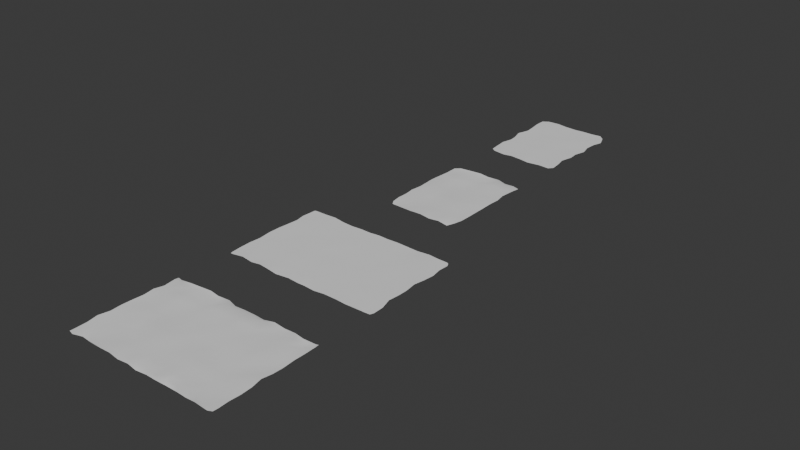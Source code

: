 # Source: Paper.blend  (saved by Blender 4.3.5; exported with 4.5.12 LTS)
import bpy
from mathutils import Matrix  # noqa: F401  (used for matrix-valued properties, if any)

bpy.ops.wm.read_factory_settings(use_empty=True)
scene = bpy.context.scene
scene.name = 'Scene'

# ---- collections
col_collection = bpy.data.collections.new('Collection'); scene.collection.children.link(col_collection)

# ---- world
world_world = bpy.data.worlds.new('World'); scene.world = world_world
world_world.use_nodes = True; world_world.node_tree.nodes.clear()
_N = world_world.node_tree.nodes; _L = world_world.node_tree.links
n0 = _N.new('ShaderNodeOutputWorld'); n0.name = 'World Output'; n0.location = (300, 300)
n1 = _N.new('ShaderNodeBackground'); n1.name = 'Background'; n1.location = (10, 300)
n1.inputs[0].default_value = (0.05088, 0.05088, 0.05088, 1.0)
_L.new(n1.outputs[0], n0.inputs[0])
n0.is_active_output = True
world_world.color = (0.05088, 0.05088, 0.05088)
world_world.sun_shadow_jitter_overblur = 0.0

# ---- meshes
me_grid = bpy.data.meshes.new('Grid')
me_grid.from_pydata([(-1.474, -0.9975, 0.001911), (-1.38, -1.02, -0.00299), (-1.219, -0.9628, -0.008138), (-1.031, -0.9882, 0.003603), (-0.807, -0.986, -0.00267), (-0.5879, -0.9839, 0.004498), (-0.3905, -1.001, -0.00903), (-0.1897, -0.988, 0.00109), (-0.005433, -1.002, -0.01857), (0.2092, -0.9952, 0.002316), (0.3865, -1.001, 0.005346), (0.5823, -0.9744, -0.01661), (0.8169, -0.9827, -0.004732), (1.007, -0.9976, 0.003707), (1.176, -0.9947, 0.01241), (1.413, -0.9988, -0.003167), (1.494, -0.974, 0.006374), (-1.485, -0.9153, -0.007511), (-1.265, -0.8885, 0.001562), (-1.1, -0.8845, -0.00117), (-0.9224, -0.9036, -0.008692), (-0.6896, -0.8956, 0.001944), (-0.4855, -0.9057, -0.002054), (-0.2688, -0.8904, 0.002065), (-0.0926, -0.9005, 0.009155), (0.07697, -0.915, 0.009966), (0.3262, -0.9123, 0.007462), (0.5142, -0.8942, 0.01376), (0.7232, -0.9005, -0.006028), (0.9051, -0.9214, 0.01085), (1.083, -0.8967, 0.00197), (1.291, -0.9179, -0.01114), (1.507, -0.8929, 0.01331), (-1.479, -0.6959, 0.0008707), (-1.292, -0.7184, 0.003724), (-1.105, -0.7155, -0.0008145), (-0.8913, -0.7034, -0.01479), (-0.6763, -0.7145, 0.005409), (-0.4796, -0.6886, -0.004304), (-0.3048, -0.6841, -0.0009374), (-0.1092, -0.7036, 0.001696), (0.08731, -0.7131, -0.01282), (0.3336, -0.6955, 0.001139), (0.4876, -0.712, -0.00978), (0.6983, -0.7392, -0.009204), (0.8921, -0.7073, -0.008613), (1.104, -0.7024, -0.0008726), (1.294, -0.7098, -0.004602), (1.484, -0.6972, -0.0006769), (-1.499, -0.5053, 0.01387), (-1.291, -0.5061, 0.0005971), (-1.093, -0.4966, -0.01034), (-0.8957, -0.4841, -0.006083), (-0.7127, -0.5045, -0.02363), (-0.4926, -0.5145, 0.0007484), (-0.2946, -0.4727, 0.009141), (-0.1083, -0.4925, -0.001023), (0.1079, -0.4944, 0.002373), (0.2998, -0.4923, 0.0008662), (0.4702, -0.4928, 0.015), (0.6809, -0.4989, 0.006666), (0.8985, -0.5398, 0.0008353), (1.121, -0.5066, -0.006074), (1.273, -0.513, -0.004941), (1.493, -0.4948, -0.003973), (-1.462, -0.3009, 0.009071), (-1.327, -0.3009, -0.008426), (-1.095, -0.3367, -0.006273), (-0.8783, -0.3268, -0.01122), (-0.7076, -0.2909, 0.004965), (-0.4992, -0.2958, 0.008668), (-0.299, -0.2933, 0.005441), (-0.07605, -0.2956, -0.01021), (0.09888, -0.2999, -0.003789), (0.2772, -0.3177, 0.007992), (0.4821, -0.2889, -0.003178), (0.7266, -0.303, -0.0002497), (0.9097, -0.3289, -0.002443), (1.098, -0.2945, -0.001496), (1.288, -0.3003, 0.003344), (1.486, -0.2903, -0.001175), (-1.49, -0.09177, -0.0002137), (-1.3, -0.09197, -0.00605), (-1.096, -0.101, 0.003067), (-0.8938, -0.09137, 0.004539), (-0.7006, -0.1106, -0.005731), (-0.5041, -0.1072, 0.0006968), (-0.2672, -0.09234, 0.004029), (-0.09457, -0.09695, 0.008404), (0.09774, -0.0925, -0.003929), (0.3061, -0.09023, -0.0007141), (0.4936, -0.1096, -0.01016), (0.7072, -0.08985, 0.001009), (0.9146, -0.137, -0.01108), (1.101, -0.1103, -0.0151), (1.277, -0.09985, 0.004937), (1.45, -0.09237, 0.004636), (-1.493, 0.1092, -0.007391), (-1.313, 0.1194, -0.006195), (-1.12, 0.1036, 0.01197), (-0.8988, 0.1134, -0.01495), (-0.7012, 0.08584, -0.006855), (-0.4983, 0.1017, -0.001685), (-0.3225, 0.1287, -0.007933), (-0.09424, 0.1146, 0.000937), (0.08962, 0.1007, -0.006236), (0.2855, 0.105, -0.01696), (0.5285, 0.112, 0.008798), (0.699, 0.1262, -0.006638), (0.9021, 0.09695, 0.005826), (1.102, 0.08615, -0.002528), (1.297, 0.08788, -0.0151), (1.475, 0.0926, -0.003496), (-1.453, 0.3022, 0.00989), (-1.327, 0.2813, -0.008475), (-1.101, 0.3072, -0.009886), (-0.9218, 0.3012, -0.007226), (-0.683, 0.2832, -0.01269), (-0.4945, 0.2904, -0.002176), (-0.2838, 0.2944, 0.00321), (-0.07242, 0.3183, -0.002534), (0.1115, 0.2977, 0.0005368), (0.3074, 0.2812, 0.007474), (0.4982, 0.3326, 0.004552), (0.6904, 0.3001, -0.001341), (0.8991, 0.3286, -0.008556), (1.097, 0.289, 0.007985), (1.332, 0.2902, -0.01607), (1.478, 0.2871, -0.007774), (-1.492, 0.5054, 0.0004033), (-1.307, 0.5174, -0.006524), (-1.089, 0.5186, -0.001862), (-0.9136, 0.5039, 0.005555), (-0.7365, 0.5132, -0.004066), (-0.5199, 0.5042, -0.00719), (-0.3207, 0.5036, 0.0006966), (-0.1149, 0.4925, -0.008907), (0.07888, 0.4869, 0.002901), (0.2931, 0.4935, -0.0001354), (0.4897, 0.498, -0.00724), (0.6962, 0.4953, -4.965e-05), (0.9352, 0.5172, -0.008776), (1.085, 0.5124, 0.005169), (1.303, 0.5082, -0.00329), (1.472, 0.5006, 0.0001767), (-1.459, 0.6851, -0.01131), (-1.294, 0.6985, -0.00682), (-1.091, 0.6879, 0.001347), (-0.8982, 0.6696, 0.01463), (-0.6885, 0.6891, -0.009118), (-0.4756, 0.6849, 0.006723), (-0.2971, 0.7121, 0.003758), (-0.06308, 0.6861, 0.009391), (0.1056, 0.7194, 0.008004), (0.2934, 0.6899, 0.013), (0.5113, 0.7054, -0.01206), (0.6995, 0.7085, -0.006918), (0.8924, 0.7215, -0.003846), (1.106, 0.6934, 0.006826), (1.293, 0.7372, -0.0007055), (1.483, 0.6819, 0.006682), (-1.472, 0.8974, -0.0003029), (-1.293, 0.9047, -0.002964), (-1.113, 0.9034, -0.01268), (-0.8919, 0.9365, -0.001586), (-0.6993, 0.8965, -0.007889), (-0.4779, 0.916, -0.01357), (-0.3064, 0.8984, 0.02203), (-0.1183, 0.8888, 0.0005238), (0.1277, 0.9053, 0.003208), (0.3066, 0.8987, 0.005862), (0.5, 0.9305, 0.007509), (0.6975, 0.8921, -0.00785), (0.8708, 0.9098, -0.01397), (1.104, 0.8745, 0.006002), (1.311, 0.9143, -0.008439), (1.476, 0.9055, 0.003855), (-1.473, 0.9773, -0.01043), (-1.393, 0.9682, -0.01703), (-1.2, 0.9795, -0.0009108), (-1.001, 0.9901, 0.006418), (-0.7747, 1.013, 0.006274), (-0.5945, 0.9872, 0.001281), (-0.369, 1.011, -0.002674), (-0.1965, 0.968, -0.01615), (-0.02422, 0.9799, -0.01438), (0.2029, 0.9765, -0.009733), (0.3946, 0.9701, -0.01408), (0.5795, 1.005, 0.001921), (0.8, 0.9887, -0.007154), (1.001, 0.9969, -0.005612), (1.197, 0.9538, 0.00698), (1.428, 0.9705, -0.0006549), (1.468, 0.9818, 0.002993)], [], [(17, 18, 34, 33), (23, 7, 24), (19, 20, 36, 35), (24, 8, 25), (20, 21, 37, 36), (25, 9, 26), (21, 22, 38, 37), (26, 10, 27), (22, 23, 39, 38), (27, 11, 28), (23, 24, 40, 39), (28, 12, 29), (24, 25, 41, 40), (29, 13, 30), (25, 26, 42, 41), (30, 14, 31), (26, 27, 43, 42), (47, 48, 64, 63), (27, 28, 44, 43), (28, 29, 45, 44), (29, 30, 46, 45), (31, 15, 32), (30, 31, 47, 46), (15, 16, 32), (31, 32, 48, 47), (0, 1, 17), (21, 5, 22), (34, 35, 51, 50), (37, 38, 54, 53), (38, 39, 55, 54), (39, 40, 56, 55), (40, 41, 57, 56), (41, 42, 58, 57), (42, 43, 59, 58), (43, 44, 60, 59), (44, 45, 61, 60), (45, 46, 62, 61), (46, 47, 63, 62), (49, 50, 66, 65), (50, 51, 67, 66), (19, 3, 20), (51, 52, 68, 67), (63, 64, 80, 79), (53, 54, 70, 69), (52, 53, 69, 68), (54, 55, 71, 70), (55, 56, 72, 71), (56, 57, 73, 72), (57, 58, 74, 73), (58, 59, 75, 74), (59, 60, 76, 75), (60, 61, 77, 76), (61, 62, 78, 77), (62, 63, 79, 78), (65, 66, 82, 81), (66, 67, 83, 82), (67, 68, 84, 83), (79, 80, 96, 95), (69, 70, 86, 85), (68, 69, 85, 84), (70, 71, 87, 86), (71, 72, 88, 87), (72, 73, 89, 88), (73, 74, 90, 89), (74, 75, 91, 90), (75, 76, 92, 91), (76, 77, 93, 92), (77, 78, 94, 93), (78, 79, 95, 94), (81, 82, 98, 97), (82, 83, 99, 98), (83, 84, 100, 99), (95, 96, 112, 111), (85, 86, 102, 101), (84, 85, 101, 100), (86, 87, 103, 102), (87, 88, 104, 103), (88, 89, 105, 104), (89, 90, 106, 105), (90, 91, 107, 106), (91, 92, 108, 107), (92, 93, 109, 108), (93, 94, 110, 109), (94, 95, 111, 110), (97, 98, 114, 113), (98, 99, 115, 114), (99, 100, 116, 115), (111, 112, 128, 127), (101, 102, 118, 117), (100, 101, 117, 116), (102, 103, 119, 118), (103, 104, 120, 119), (104, 105, 121, 120), (105, 106, 122, 121), (106, 107, 123, 122), (107, 108, 124, 123), (108, 109, 125, 124), (109, 110, 126, 125), (110, 111, 127, 126), (113, 114, 130, 129), (114, 115, 131, 130), (115, 116, 132, 131), (127, 128, 144, 143), (117, 118, 134, 133), (116, 117, 133, 132), (118, 119, 135, 134), (119, 120, 136, 135), (120, 121, 137, 136), (121, 122, 138, 137), (122, 123, 139, 138), (123, 124, 140, 139), (124, 125, 141, 140), (125, 126, 142, 141), (126, 127, 143, 142), (129, 130, 146, 145), (130, 131, 147, 146), (131, 132, 148, 147), (143, 144, 160, 159), (133, 134, 150, 149), (132, 133, 149, 148), (134, 135, 151, 150), (135, 136, 152, 151), (136, 137, 153, 152), (137, 138, 154, 153), (138, 139, 155, 154), (139, 140, 156, 155), (140, 141, 157, 156), (141, 142, 158, 157), (142, 143, 159, 158), (145, 146, 162, 161), (146, 147, 163, 162), (147, 148, 164, 163), (159, 160, 176, 175), (149, 150, 166, 165), (148, 149, 165, 164), (150, 151, 167, 166), (151, 152, 168, 167), (152, 153, 169, 168), (153, 154, 170, 169), (154, 155, 171, 170), (155, 156, 172, 171), (156, 157, 173, 172), (157, 158, 174, 173), (158, 159, 175, 174), (178, 161, 162), (179, 162, 163), (180, 163, 164), (192, 175, 176), (163, 180, 179), (182, 165, 166), (181, 164, 165), (183, 166, 167), (184, 167, 168), (185, 168, 169), (186, 169, 170), (187, 170, 171), (188, 171, 172), (189, 172, 173), (190, 173, 174), (191, 174, 175), (162, 179, 178), (165, 182, 181), (164, 181, 180), (166, 183, 182), (167, 184, 183), (168, 185, 184), (169, 186, 185), (170, 187, 186), (171, 188, 187), (172, 189, 188), (173, 190, 189), (174, 191, 190), (175, 192, 191), (20, 4, 21), (176, 193, 192), (177, 161, 178), (18, 2, 19), (33, 34, 50, 49), (17, 1, 18), (22, 6, 23), (18, 19, 35, 34), (1, 2, 18), (2, 3, 19), (3, 4, 20), (4, 5, 21), (5, 6, 22), (6, 7, 23), (7, 8, 24), (8, 9, 25), (9, 10, 26), (10, 11, 27), (11, 12, 28), (12, 13, 29), (13, 14, 30), (14, 15, 31), (35, 36, 52, 51), (36, 37, 53, 52)])
me_grid.polygons.foreach_set('use_smooth', [True] * 197)
_uv = me_grid.uv_layers.new(name='UVMap')
_uv.uv.foreach_set('vector', [0.0, 0.05, 0.06667, 0.05, 0.06667, 0.15, 0.0, 0.15, 0.4, 0.05, 0.4333, 0.0, 0.4667, 0.05, 0.1333, 0.05, 0.2, 0.05, 0.2, 0.15, 0.1333, 0.15, 0.4667, 0.05, 0.5, 0.0, 0.5333, 0.05, 0.2, 0.05, 0.2667, 0.05, 0.2667, 0.15, 0.2, 0.15, 0.5333, 0.05, 0.5667, 0.0, 0.6, 0.05, 0.2667, 0.05, 0.3333, 0.05, 0.3333, 0.15, 0.2667, 0.15, 0.6, 0.05, 0.6333, 0.0, 0.6667, 0.05, 0.3333, 0.05, 0.4, 0.05, 0.4, 0.15, 0.3333, 0.15, 0.6667, 0.05, 0.7, 0.0, 0.7333, 0.05, 0.4, 0.05, 0.4667, 0.05, 0.4667, 0.15, 0.4, 0.15, 0.7333, 0.05, 0.7667, 0.0, 0.8, 0.05, 0.4667, 0.05, 0.5333, 0.05, 0.5333, 0.15, 0.4667, 0.15, 0.8, 0.05, 0.8333, 0.0, 0.8667, 0.05, 0.5333, 0.05, 0.6, 0.05, 0.6, 0.15, 0.5333, 0.15, 0.8667, 0.05, 0.9, 0.0, 0.9333, 0.05, 0.6, 0.05, 0.6667, 0.05, 0.6667, 0.15, 0.6, 0.15, 0.9333, 0.15, 1.0, 0.15, 1.0, 0.25, 0.9333, 0.25, 0.6667, 0.05, 0.7333, 0.05, 0.7333, 0.15, 0.6667, 0.15, 0.7333, 0.05, 0.8, 0.05, 0.8, 0.15, 0.7333, 0.15, 0.8, 0.05, 0.8667, 0.05, 0.8667, 0.15, 0.8, 0.15, 0.9333, 0.05, 0.9667, 0.0, 1.0, 0.05, 0.8667, 0.05, 0.9333, 0.05, 0.9333, 0.15, 0.8667, 0.15, 0.9667, 0.0, 1.0, 0.0, 1.0, 0.05, 0.9333, 0.05, 1.0, 0.05, 1.0, 0.15, 0.9333, 0.15, 0.0, 0.0, 0.03333, 0.0, 0.0, 0.05, 0.2667, 0.05, 0.3, 0.0, 0.3333, 0.05, 0.06667, 0.15, 0.1333, 0.15, 0.1333, 0.25, 0.06667, 0.25, 0.2667, 0.15, 0.3333, 0.15, 0.3333, 0.25, 0.2667, 0.25, 0.3333, 0.15, 0.4, 0.15, 0.4, 0.25, 0.3333, 0.25, 0.4, 0.15, 0.4667, 0.15, 0.4667, 0.25, 0.4, 0.25, 0.4667, 0.15, 0.5333, 0.15, 0.5333, 0.25, 0.4667, 0.25, 0.5333, 0.15, 0.6, 0.15, 0.6, 0.25, 0.5333, 0.25, 0.6, 0.15, 0.6667, 0.15, 0.6667, 0.25, 0.6, 0.25, 0.6667, 0.15, 0.7333, 0.15, 0.7333, 0.25, 0.6667, 0.25, 0.7333, 0.15, 0.8, 0.15, 0.8, 0.25, 0.7333, 0.25, 0.8, 0.15, 0.8667, 0.15, 0.8667, 0.25, 0.8, 0.25, 0.8667, 0.15, 0.9333, 0.15, 0.9333, 0.25, 0.8667, 0.25, 0.0, 0.25, 0.06667, 0.25, 0.06667, 0.35, 0.0, 0.35, 0.06667, 0.25, 0.1333, 0.25, 0.1333, 0.35, 0.06667, 0.35, 0.1333, 0.05, 0.1667, 0.0, 0.2, 0.05, 0.1333, 0.25, 0.2, 0.25, 0.2, 0.35, 0.1333, 0.35, 0.9333, 0.25, 1.0, 0.25, 1.0, 0.35, 0.9333, 0.35, 0.2667, 0.25, 0.3333, 0.25, 0.3333, 0.35, 0.2667, 0.35, 0.2, 0.25, 0.2667, 0.25, 0.2667, 0.35, 0.2, 0.35, 0.3333, 0.25, 0.4, 0.25, 0.4, 0.35, 0.3333, 0.35, 0.4, 0.25, 0.4667, 0.25, 0.4667, 0.35, 0.4, 0.35, 0.4667, 0.25, 0.5333, 0.25, 0.5333, 0.35, 0.4667, 0.35, 0.5333, 0.25, 0.6, 0.25, 0.6, 0.35, 0.5333, 0.35, 0.6, 0.25, 0.6667, 0.25, 0.6667, 0.35, 0.6, 0.35, 0.6667, 0.25, 0.7333, 0.25, 0.7333, 0.35, 0.6667, 0.35, 0.7333, 0.25, 0.8, 0.25, 0.8, 0.35, 0.7333, 0.35, 0.8, 0.25, 0.8667, 0.25, 0.8667, 0.35, 0.8, 0.35, 0.8667, 0.25, 0.9333, 0.25, 0.9333, 0.35, 0.8667, 0.35, 0.0, 0.35, 0.06667, 0.35, 0.06667, 0.45, 0.0, 0.45, 0.06667, 0.35, 0.1333, 0.35, 0.1333, 0.45, 0.06667, 0.45, 0.1333, 0.35, 0.2, 0.35, 0.2, 0.45, 0.1333, 0.45, 0.9333, 0.35, 1.0, 0.35, 1.0, 0.45, 0.9333, 0.45, 0.2667, 0.35, 0.3333, 0.35, 0.3333, 0.45, 0.2667, 0.45, 0.2, 0.35, 0.2667, 0.35, 0.2667, 0.45, 0.2, 0.45, 0.3333, 0.35, 0.4, 0.35, 0.4, 0.45, 0.3333, 0.45, 0.4, 0.35, 0.4667, 0.35, 0.4667, 0.45, 0.4, 0.45, 0.4667, 0.35, 0.5333, 0.35, 0.5333, 0.45, 0.4667, 0.45, 0.5333, 0.35, 0.6, 0.35, 0.6, 0.45, 0.5333, 0.45, 0.6, 0.35, 0.6667, 0.35, 0.6667, 0.45, 0.6, 0.45, 0.6667, 0.35, 0.7333, 0.35, 0.7333, 0.45, 0.6667, 0.45, 0.7333, 0.35, 0.8, 0.35, 0.8, 0.45, 0.7333, 0.45, 0.8, 0.35, 0.8667, 0.35, 0.8667, 0.45, 0.8, 0.45, 0.8667, 0.35, 0.9333, 0.35, 0.9333, 0.45, 0.8667, 0.45, 0.0, 0.45, 0.06667, 0.45, 0.06667, 0.55, 0.0, 0.55, 0.06667, 0.45, 0.1333, 0.45, 0.1333, 0.55, 0.06667, 0.55, 0.1333, 0.45, 0.2, 0.45, 0.2, 0.55, 0.1333, 0.55, 0.9333, 0.45, 1.0, 0.45, 1.0, 0.55, 0.9333, 0.55, 0.2667, 0.45, 0.3333, 0.45, 0.3333, 0.55, 0.2667, 0.55, 0.2, 0.45, 0.2667, 0.45, 0.2667, 0.55, 0.2, 0.55, 0.3333, 0.45, 0.4, 0.45, 0.4, 0.55, 0.3333, 0.55, 0.4, 0.45, 0.4667, 0.45, 0.4667, 0.55, 0.4, 0.55, 0.4667, 0.45, 0.5333, 0.45, 0.5333, 0.55, 0.4667, 0.55, 0.5333, 0.45, 0.6, 0.45, 0.6, 0.55, 0.5333, 0.55, 0.6, 0.45, 0.6667, 0.45, 0.6667, 0.55, 0.6, 0.55, 0.6667, 0.45, 0.7333, 0.45, 0.7333, 0.55, 0.6667, 0.55, 0.7333, 0.45, 0.8, 0.45, 0.8, 0.55, 0.7333, 0.55, 0.8, 0.45, 0.8667, 0.45, 0.8667, 0.55, 0.8, 0.55, 0.8667, 0.45, 0.9333, 0.45, 0.9333, 0.55, 0.8667, 0.55, 0.0, 0.55, 0.06667, 0.55, 0.06667, 0.65, 0.0, 0.65, 0.06667, 0.55, 0.1333, 0.55, 0.1333, 0.65, 0.06667, 0.65, 0.1333, 0.55, 0.2, 0.55, 0.2, 0.65, 0.1333, 0.65, 0.9333, 0.55, 1.0, 0.55, 1.0, 0.65, 0.9333, 0.65, 0.2667, 0.55, 0.3333, 0.55, 0.3333, 0.65, 0.2667, 0.65, 0.2, 0.55, 0.2667, 0.55, 0.2667, 0.65, 0.2, 0.65, 0.3333, 0.55, 0.4, 0.55, 0.4, 0.65, 0.3333, 0.65, 0.4, 0.55, 0.4667, 0.55, 0.4667, 0.65, 0.4, 0.65, 0.4667, 0.55, 0.5333, 0.55, 0.5333, 0.65, 0.4667, 0.65, 0.5333, 0.55, 0.6, 0.55, 0.6, 0.65, 0.5333, 0.65, 0.6, 0.55, 0.6667, 0.55, 0.6667, 0.65, 0.6, 0.65, 0.6667, 0.55, 0.7333, 0.55, 0.7333, 0.65, 0.6667, 0.65, 0.7333, 0.55, 0.8, 0.55, 0.8, 0.65, 0.7333, 0.65, 0.8, 0.55, 0.8667, 0.55, 0.8667, 0.65, 0.8, 0.65, 0.8667, 0.55, 0.9333, 0.55, 0.9333, 0.65, 0.8667, 0.65, 0.0, 0.65, 0.06667, 0.65, 0.06667, 0.75, 0.0, 0.75, 0.06667, 0.65, 0.1333, 0.65, 0.1333, 0.75, 0.06667, 0.75, 0.1333, 0.65, 0.2, 0.65, 0.2, 0.75, 0.1333, 0.75, 0.9333, 0.65, 1.0, 0.65, 1.0, 0.75, 0.9333, 0.75, 0.2667, 0.65, 0.3333, 0.65, 0.3333, 0.75, 0.2667, 0.75, 0.2, 0.65, 0.2667, 0.65, 0.2667, 0.75, 0.2, 0.75, 0.3333, 0.65, 0.4, 0.65, 0.4, 0.75, 0.3333, 0.75, 0.4, 0.65, 0.4667, 0.65, 0.4667, 0.75, 0.4, 0.75, 0.4667, 0.65, 0.5333, 0.65, 0.5333, 0.75, 0.4667, 0.75, 0.5333, 0.65, 0.6, 0.65, 0.6, 0.75, 0.5333, 0.75, 0.6, 0.65, 0.6667, 0.65, 0.6667, 0.75, 0.6, 0.75, 0.6667, 0.65, 0.7333, 0.65, 0.7333, 0.75, 0.6667, 0.75, 0.7333, 0.65, 0.8, 0.65, 0.8, 0.75, 0.7333, 0.75, 0.8, 0.65, 0.8667, 0.65, 0.8667, 0.75, 0.8, 0.75, 0.8667, 0.65, 0.9333, 0.65, 0.9333, 0.75, 0.8667, 0.75, 0.0, 0.75, 0.06667, 0.75, 0.06667, 0.85, 0.0, 0.85, 0.06667, 0.75, 0.1333, 0.75, 0.1333, 0.85, 0.06667, 0.85, 0.1333, 0.75, 0.2, 0.75, 0.2, 0.85, 0.1333, 0.85, 0.9333, 0.75, 1.0, 0.75, 1.0, 0.85, 0.9333, 0.85, 0.2667, 0.75, 0.3333, 0.75, 0.3333, 0.85, 0.2667, 0.85, 0.2, 0.75, 0.2667, 0.75, 0.2667, 0.85, 0.2, 0.85, 0.3333, 0.75, 0.4, 0.75, 0.4, 0.85, 0.3333, 0.85, 0.4, 0.75, 0.4667, 0.75, 0.4667, 0.85, 0.4, 0.85, 0.4667, 0.75, 0.5333, 0.75, 0.5333, 0.85, 0.4667, 0.85, 0.5333, 0.75, 0.6, 0.75, 0.6, 0.85, 0.5333, 0.85, 0.6, 0.75, 0.6667, 0.75, 0.6667, 0.85, 0.6, 0.85, 0.6667, 0.75, 0.7333, 0.75, 0.7333, 0.85, 0.6667, 0.85, 0.7333, 0.75, 0.8, 0.75, 0.8, 0.85, 0.7333, 0.85, 0.8, 0.75, 0.8667, 0.75, 0.8667, 0.85, 0.8, 0.85, 0.8667, 0.75, 0.9333, 0.75, 0.9333, 0.85, 0.8667, 0.85, 0.0, 0.85, 0.06667, 0.85, 0.06667, 0.95, 0.0, 0.95, 0.06667, 0.85, 0.1333, 0.85, 0.1333, 0.95, 0.06667, 0.95, 0.1333, 0.85, 0.2, 0.85, 0.2, 0.95, 0.1333, 0.95, 0.9333, 0.85, 1.0, 0.85, 1.0, 0.95, 0.9333, 0.95, 0.2667, 0.85, 0.3333, 0.85, 0.3333, 0.95, 0.2667, 0.95, 0.2, 0.85, 0.2667, 0.85, 0.2667, 0.95, 0.2, 0.95, 0.3333, 0.85, 0.4, 0.85, 0.4, 0.95, 0.3333, 0.95, 0.4, 0.85, 0.4667, 0.85, 0.4667, 0.95, 0.4, 0.95, 0.4667, 0.85, 0.5333, 0.85, 0.5333, 0.95, 0.4667, 0.95, 0.5333, 0.85, 0.6, 0.85, 0.6, 0.95, 0.5333, 0.95, 0.6, 0.85, 0.6667, 0.85, 0.6667, 0.95, 0.6, 0.95, 0.6667, 0.85, 0.7333, 0.85, 0.7333, 0.95, 0.6667, 0.95, 0.7333, 0.85, 0.8, 0.85, 0.8, 0.95, 0.7333, 0.95, 0.8, 0.85, 0.8667, 0.85, 0.8667, 0.95, 0.8, 0.95, 0.8667, 0.85, 0.9333, 0.85, 0.9333, 0.95, 0.8667, 0.95, 0.03333, 1.0, 0.0, 0.95, 0.06667, 0.95, 0.1, 1.0, 0.06667, 0.95, 0.1333, 0.95, 0.1667, 1.0, 0.1333, 0.95, 0.2, 0.95, 0.9667, 1.0, 0.9333, 0.95, 1.0, 0.95, 0.1333, 0.95, 0.1667, 1.0, 0.1, 1.0, 0.3, 1.0, 0.2667, 0.95, 0.3333, 0.95, 0.2333, 1.0, 0.2, 0.95, 0.2667, 0.95, 0.3667, 1.0, 0.3333, 0.95, 0.4, 0.95, 0.4333, 1.0, 0.4, 0.95, 0.4667, 0.95, 0.5, 1.0, 0.4667, 0.95, 0.5333, 0.95, 0.5667, 1.0, 0.5333, 0.95, 0.6, 0.95, 0.6333, 1.0, 0.6, 0.95, 0.6667, 0.95, 0.7, 1.0, 0.6667, 0.95, 0.7333, 0.95, 0.7667, 1.0, 0.7333, 0.95, 0.8, 0.95, 0.8333, 1.0, 0.8, 0.95, 0.8667, 0.95, 0.9, 1.0, 0.8667, 0.95, 0.9333, 0.95, 0.06667, 0.95, 0.1, 1.0, 0.03333, 1.0, 0.2667, 0.95, 0.3, 1.0, 0.2333, 1.0, 0.2, 0.95, 0.2333, 1.0, 0.1667, 1.0, 0.3333, 0.95, 0.3667, 1.0, 0.3, 1.0, 0.4, 0.95, 0.4333, 1.0, 0.3667, 1.0, 0.4667, 0.95, 0.5, 1.0, 0.4333, 1.0, 0.5333, 0.95, 0.5667, 1.0, 0.5, 1.0, 0.6, 0.95, 0.6333, 1.0, 0.5667, 1.0, 0.6667, 0.95, 0.7, 1.0, 0.6333, 1.0, 0.7333, 0.95, 0.7667, 1.0, 0.7, 1.0, 0.8, 0.95, 0.8333, 1.0, 0.7667, 1.0, 0.8667, 0.95, 0.9, 1.0, 0.8333, 1.0, 0.9333, 0.95, 0.9667, 1.0, 0.9, 1.0, 0.2, 0.05, 0.2333, 0.0, 0.2667, 0.05, 1.0, 0.95, 1.0, 1.0, 0.9667, 1.0, 0.0, 1.0, 0.0, 0.95, 0.03333, 1.0, 0.06667, 0.05, 0.1, 0.0, 0.1333, 0.05, 0.0, 0.15, 0.06667, 0.15, 0.06667, 0.25, 0.0, 0.25, 0.0, 0.05, 0.03333, 0.0, 0.06667, 0.05, 0.3333, 0.05, 0.3667, 0.0, 0.4, 0.05, 0.06667, 0.05, 0.1333, 0.05, 0.1333, 0.15, 0.06667, 0.15, 0.03333, 0.0, 0.1, 0.0, 0.06667, 0.05, 0.1, 0.0, 0.1667, 0.0, 0.1333, 0.05, 0.1667, 0.0, 0.2333, 0.0, 0.2, 0.05, 0.2333, 0.0, 0.3, 0.0, 0.2667, 0.05, 0.3, 0.0, 0.3667, 0.0, 0.3333, 0.05, 0.3667, 0.0, 0.4333, 0.0, 0.4, 0.05, 0.4333, 0.0, 0.5, 0.0, 0.4667, 0.05, 0.5, 0.0, 0.5667, 0.0, 0.5333, 0.05, 0.5667, 0.0, 0.6333, 0.0, 0.6, 0.05, 0.6333, 0.0, 0.7, 0.0, 0.6667, 0.05, 0.7, 0.0, 0.7667, 0.0, 0.7333, 0.05, 0.7667, 0.0, 0.8333, 0.0, 0.8, 0.05, 0.8333, 0.0, 0.9, 0.0, 0.8667, 0.05, 0.9, 0.0, 0.9667, 0.0, 0.9333, 0.05, 0.1333, 0.15, 0.2, 0.15, 0.2, 0.25, 0.1333, 0.25, 0.2, 0.15, 0.2667, 0.15, 0.2667, 0.25, 0.2, 0.25])
me_grid.update()
me_grid_001 = bpy.data.meshes.new('Grid.001')
me_grid_001.from_pydata([(-1.44, -0.9852, -0.002492), (-1.386, -0.9846, -0.001675), (-1.199, -0.9495, 0.001997), (-0.9701, -0.9773, -0.001662), (-0.8106, -0.948, -0.0002554), (-0.61, -0.9713, -3.456e-05), (-0.4097, -0.9979, -0.004457), (-0.172, -0.96, -0.006518), (0.03163, -0.9797, -0.003937), (0.1856, -0.977, -0.004087), (0.3886, -0.9926, -0.003183), (0.5798, -0.9649, -0.00237), (0.8356, -0.9686, -0.0004298), (1.003, -0.9792, -0.002726), (1.195, -0.9754, -0.0009759), (1.397, -0.9653, -0.005618), (1.479, -0.9599, -0.00407), (-1.452, -0.9283, -0.002298), (-1.288, -0.8879, -0.001616), (-1.062, -0.8786, 7.396e-05), (-0.8878, -0.8917, -0.003343), (-0.7003, -0.8829, -0.0009055), (-0.4752, -0.9224, -0.0006164), (-0.2964, -0.9004, -0.006366), (-0.08471, -0.8922, -0.002831), (0.1051, -0.9095, 0.00105), (0.2742, -0.8967, -0.002289), (0.5159, -0.891, -0.002043), (0.6953, -0.8822, -0.001612), (0.9082, -0.8994, -0.002584), (1.093, -0.8971, -0.002753), (1.298, -0.9043, -0.003321), (1.503, -0.8993, -0.003297), (-1.467, -0.7403, -0.001856), (-1.311, -0.6965, -0.001974), (-1.057, -0.6985, 0.0004531), (-0.9003, -0.7107, -0.002819), (-0.7128, -0.6964, -0.002992), (-0.5125, -0.7063, -0.002383), (-0.2742, -0.7207, -0.004107), (-0.1003, -0.7188, -0.002023), (0.08252, -0.7006, -0.0007431), (0.2673, -0.6695, -0.001635), (0.4875, -0.7122, -0.004165), (0.6501, -0.7026, -0.002028), (0.8934, -0.6996, -0.002527), (1.078, -0.6985, -0.0004682), (1.301, -0.6827, -0.001563), (1.501, -0.7032, -0.002485), (-1.472, -0.5343, -0.001746), (-1.329, -0.4836, -0.001768), (-1.098, -0.5155, -0.0004611), (-0.9162, -0.5372, -0.004303), (-0.6774, -0.5047, 0.0006226), (-0.5174, -0.511, -0.0002666), (-0.3339, -0.4761, -0.00429), (-0.08933, -0.4836, -0.0006359), (0.04444, -0.517, -0.001926), (0.2838, -0.4928, -0.003438), (0.5255, -0.4825, -0.003267), (0.7046, -0.4887, -0.002078), (0.8673, -0.4983, 0.001438), (1.078, -0.4874, 0.0008625), (1.304, -0.494, -0.0006638), (1.437, -0.4855, -0.001294), (-1.459, -0.3199, -0.003723), (-1.28, -0.2963, -0.0006406), (-1.089, -0.2822, -0.0003359), (-0.8777, -0.326, -0.00144), (-0.6904, -0.3115, -0.001748), (-0.5554, -0.3146, 0.001911), (-0.3064, -0.3027, -0.001729), (-0.09883, -0.3095, -0.0003474), (0.1015, -0.2838, -0.001544), (0.2907, -0.2966, -0.002855), (0.5039, -0.2914, -0.0006893), (0.7353, -0.2962, -0.003329), (0.9278, -0.2932, -0.001333), (1.157, -0.309, -0.003139), (1.317, -0.3143, -0.002467), (1.454, -0.2821, -0.003269), (-1.482, -0.0938, -0.0006619), (-1.294, -0.1249, -0.001659), (-1.06, -0.08139, -0.004968), (-0.8876, -0.1052, -0.00223), (-0.6875, -0.1024, -0.00294), (-0.5059, -0.1064, -0.0007571), (-0.3052, -0.07671, -0.004469), (-0.1407, -0.1302, -0.001806), (0.08622, -0.1094, -0.003582), (0.2626, -0.1093, -0.003954), (0.4548, -0.1073, -0.003084), (0.69, -0.09558, -0.001693), (0.9088, -0.1009, -0.000347), (1.145, -0.08861, -0.003069), (1.313, -0.09819, -0.002214), (1.457, -0.1067, -0.003772), (-1.48, 0.112, -0.0006883), (-1.352, 0.08153, -0.001068), (-1.128, 0.1311, -0.005591), (-0.9213, 0.1064, -0.0008154), (-0.6964, 0.1148, 0.001203), (-0.5072, 0.1121, 0.0002783), (-0.3443, 0.0765, -0.00179), (-0.08972, 0.1013, -0.006432), (0.1425, 0.1026, -0.004256), (0.3028, 0.1082, -0.001536), (0.4944, 0.09768, -0.00466), (0.7079, 0.1055, 0.001817), (0.9195, 0.09883, -0.001679), (1.11, 0.09824, -0.005272), (1.315, 0.1003, -0.003543), (1.433, 0.1103, 0.0007299), (-1.461, 0.3086, 1.076e-05), (-1.28, 0.3006, 0.0002637), (-1.087, 0.3109, -0.003766), (-0.8982, 0.2826, -0.00341), (-0.7052, 0.2906, -0.001585), (-0.449, 0.2969, -0.002179), (-0.2842, 0.3081, 0.00169), (-0.1032, 0.3222, -0.002902), (0.09416, 0.304, -0.003545), (0.263, 0.3037, -0.000898), (0.5019, 0.3152, -0.002398), (0.7284, 0.3175, -0.001986), (0.9051, 0.3027, -0.001424), (1.105, 0.2982, -0.003343), (1.26, 0.3113, -0.0005247), (1.469, 0.302, 0.001614), (-1.446, 0.5184, -0.001488), (-1.3, 0.5076, -0.0003566), (-1.118, 0.5276, -0.002301), (-0.8903, 0.4986, 0.0004114), (-0.6683, 0.4913, -0.002936), (-0.4938, 0.4766, -0.001832), (-0.3335, 0.5068, -0.001225), (-0.09244, 0.5058, 0.0002062), (0.1106, 0.5144, -0.002401), (0.2977, 0.4906, -0.001327), (0.5104, 0.4604, -0.001199), (0.7279, 0.501, -0.002112), (0.9256, 0.5046, -0.001717), (1.125, 0.4958, -0.001015), (1.31, 0.5304, 4.025e-05), (1.486, 0.5037, -0.002815), (-1.48, 0.6973, -0.002755), (-1.33, 0.7052, -0.002846), (-1.114, 0.7249, -0.0007504), (-0.9313, 0.7034, -0.0008489), (-0.6994, 0.6865, -0.002098), (-0.5044, 0.7001, -0.0017), (-0.3093, 0.6807, -0.001261), (-0.08299, 0.6964, -0.0005445), (0.1677, 0.6828, -0.001207), (0.3317, 0.6857, 0.0008926), (0.5333, 0.6716, -0.001519), (0.7106, 0.7054, -0.003542), (0.9072, 0.6957, -0.002767), (1.093, 0.6964, -0.001641), (1.286, 0.718, -0.0007006), (1.456, 0.6937, -0.0003998), (-1.46, 0.8984, 0.001172), (-1.33, 0.9085, -0.003508), (-1.077, 0.9215, -0.0001317), (-0.8963, 0.8997, -0.001518), (-0.7031, 0.8734, -0.001576), (-0.4865, 0.8933, -0.001799), (-0.3135, 0.8997, -0.002527), (-0.1196, 0.8747, -0.001658), (0.08781, 0.8851, -0.0009978), (0.2845, 0.9004, -0.0001233), (0.5036, 0.8994, -0.002818), (0.7004, 0.8864, -0.005331), (0.8852, 0.8949, -0.005045), (1.091, 0.9069, -0.001024), (1.301, 0.9122, 0.0003691), (1.465, 0.8861, -0.002171), (-1.456, 0.9648, 0.001434), (-1.415, 0.9788, -0.0005695), (-1.221, 0.9849, -0.002757), (-1.006, 0.9967, -0.0009698), (-0.7974, 0.9596, -0.0006015), (-0.5798, 0.946, -0.001064), (-0.3883, 0.9648, -0.002922), (-0.1923, 0.9545, 0.0006739), (-0.01634, 0.9783, -0.0003853), (0.1796, 0.9693, 0.0002655), (0.3704, 0.9824, -0.0011), (0.5829, 0.9718, -0.000137), (0.7987, 0.9752, -0.007961), (1.019, 0.9968, -0.004569), (1.22, 0.9699, 0.0009296), (1.399, 0.9679, -0.0001621), (1.436, 0.9478, -0.001949)], [], [(17, 18, 34, 33), (23, 7, 24), (19, 20, 36, 35), (24, 8, 25), (20, 21, 37, 36), (25, 9, 26), (21, 22, 38, 37), (26, 10, 27), (22, 23, 39, 38), (27, 11, 28), (23, 24, 40, 39), (28, 12, 29), (24, 25, 41, 40), (29, 13, 30), (25, 26, 42, 41), (30, 14, 31), (26, 27, 43, 42), (47, 48, 64, 63), (27, 28, 44, 43), (28, 29, 45, 44), (29, 30, 46, 45), (31, 15, 32), (30, 31, 47, 46), (15, 16, 32), (31, 32, 48, 47), (0, 1, 17), (21, 5, 22), (34, 35, 51, 50), (37, 38, 54, 53), (38, 39, 55, 54), (39, 40, 56, 55), (40, 41, 57, 56), (41, 42, 58, 57), (42, 43, 59, 58), (43, 44, 60, 59), (44, 45, 61, 60), (45, 46, 62, 61), (46, 47, 63, 62), (49, 50, 66, 65), (50, 51, 67, 66), (19, 3, 20), (51, 52, 68, 67), (63, 64, 80, 79), (53, 54, 70, 69), (52, 53, 69, 68), (54, 55, 71, 70), (55, 56, 72, 71), (56, 57, 73, 72), (57, 58, 74, 73), (58, 59, 75, 74), (59, 60, 76, 75), (60, 61, 77, 76), (61, 62, 78, 77), (62, 63, 79, 78), (65, 66, 82, 81), (66, 67, 83, 82), (67, 68, 84, 83), (79, 80, 96, 95), (69, 70, 86, 85), (68, 69, 85, 84), (70, 71, 87, 86), (71, 72, 88, 87), (72, 73, 89, 88), (73, 74, 90, 89), (74, 75, 91, 90), (75, 76, 92, 91), (76, 77, 93, 92), (77, 78, 94, 93), (78, 79, 95, 94), (81, 82, 98, 97), (82, 83, 99, 98), (83, 84, 100, 99), (95, 96, 112, 111), (85, 86, 102, 101), (84, 85, 101, 100), (86, 87, 103, 102), (87, 88, 104, 103), (88, 89, 105, 104), (89, 90, 106, 105), (90, 91, 107, 106), (91, 92, 108, 107), (92, 93, 109, 108), (93, 94, 110, 109), (94, 95, 111, 110), (97, 98, 114, 113), (98, 99, 115, 114), (99, 100, 116, 115), (111, 112, 128, 127), (101, 102, 118, 117), (100, 101, 117, 116), (102, 103, 119, 118), (103, 104, 120, 119), (104, 105, 121, 120), (105, 106, 122, 121), (106, 107, 123, 122), (107, 108, 124, 123), (108, 109, 125, 124), (109, 110, 126, 125), (110, 111, 127, 126), (113, 114, 130, 129), (114, 115, 131, 130), (115, 116, 132, 131), (127, 128, 144, 143), (117, 118, 134, 133), (116, 117, 133, 132), (118, 119, 135, 134), (119, 120, 136, 135), (120, 121, 137, 136), (121, 122, 138, 137), (122, 123, 139, 138), (123, 124, 140, 139), (124, 125, 141, 140), (125, 126, 142, 141), (126, 127, 143, 142), (129, 130, 146, 145), (130, 131, 147, 146), (131, 132, 148, 147), (143, 144, 160, 159), (133, 134, 150, 149), (132, 133, 149, 148), (134, 135, 151, 150), (135, 136, 152, 151), (136, 137, 153, 152), (137, 138, 154, 153), (138, 139, 155, 154), (139, 140, 156, 155), (140, 141, 157, 156), (141, 142, 158, 157), (142, 143, 159, 158), (145, 146, 162, 161), (146, 147, 163, 162), (147, 148, 164, 163), (159, 160, 176, 175), (149, 150, 166, 165), (148, 149, 165, 164), (150, 151, 167, 166), (151, 152, 168, 167), (152, 153, 169, 168), (153, 154, 170, 169), (154, 155, 171, 170), (155, 156, 172, 171), (156, 157, 173, 172), (157, 158, 174, 173), (158, 159, 175, 174), (178, 161, 162), (179, 162, 163), (180, 163, 164), (192, 175, 176), (163, 180, 179), (182, 165, 166), (181, 164, 165), (183, 166, 167), (184, 167, 168), (185, 168, 169), (186, 169, 170), (187, 170, 171), (188, 171, 172), (189, 172, 173), (190, 173, 174), (191, 174, 175), (162, 179, 178), (165, 182, 181), (164, 181, 180), (166, 183, 182), (167, 184, 183), (168, 185, 184), (169, 186, 185), (170, 187, 186), (171, 188, 187), (172, 189, 188), (173, 190, 189), (174, 191, 190), (175, 192, 191), (20, 4, 21), (176, 193, 192), (177, 161, 178), (18, 2, 19), (33, 34, 50, 49), (17, 1, 18), (22, 6, 23), (18, 19, 35, 34), (1, 2, 18), (2, 3, 19), (3, 4, 20), (4, 5, 21), (5, 6, 22), (6, 7, 23), (7, 8, 24), (8, 9, 25), (9, 10, 26), (10, 11, 27), (11, 12, 28), (12, 13, 29), (13, 14, 30), (14, 15, 31), (35, 36, 52, 51), (36, 37, 53, 52)])
me_grid_001.polygons.foreach_set('use_smooth', [True] * 197)
_uv = me_grid_001.uv_layers.new(name='UVMap')
_uv.uv.foreach_set('vector', [0.3993, 0.7527, 0.4026, 0.7391, 0.4186, 0.741, 0.4149, 0.754, 0.4016, 0.6564, 0.3966, 0.6461, 0.4023, 0.6388, 0.4034, 0.7202, 0.4023, 0.7057, 0.4174, 0.7067, 0.4184, 0.7198, 0.4023, 0.6388, 0.395, 0.6291, 0.4008, 0.623, 0.4023, 0.7057, 0.4031, 0.6901, 0.4186, 0.6911, 0.4174, 0.7067, 0.4008, 0.623, 0.3952, 0.6163, 0.4019, 0.6089, 0.4031, 0.6901, 0.3998, 0.6713, 0.4178, 0.6744, 0.4186, 0.6911, 0.4019, 0.6089, 0.3939, 0.5994, 0.4024, 0.5888, 0.3998, 0.6713, 0.4016, 0.6564, 0.4166, 0.6546, 0.4178, 0.6744, 0.4024, 0.5888, 0.3962, 0.5834, 0.4031, 0.5738, 0.4016, 0.6564, 0.4023, 0.6388, 0.4167, 0.6401, 0.4166, 0.6546, 0.4031, 0.5738, 0.3959, 0.5621, 0.4017, 0.5561, 0.4023, 0.6388, 0.4008, 0.623, 0.4182, 0.6249, 0.4167, 0.6401, 0.4017, 0.5561, 0.395, 0.5482, 0.4019, 0.5407, 0.4008, 0.623, 0.4019, 0.6089, 0.4208, 0.6095, 0.4182, 0.6249, 0.4019, 0.5407, 0.3953, 0.5322, 0.4013, 0.5236, 0.4019, 0.6089, 0.4024, 0.5888, 0.4173, 0.5911, 0.4208, 0.6095, 0.4197, 0.5233, 0.418, 0.5067, 0.4362, 0.512, 0.4355, 0.5231, 0.4024, 0.5888, 0.4031, 0.5738, 0.4181, 0.5776, 0.4173, 0.5911, 0.4031, 0.5738, 0.4017, 0.5561, 0.4183, 0.5573, 0.4181, 0.5776, 0.4017, 0.5561, 0.4019, 0.5407, 0.4184, 0.5419, 0.4183, 0.5573, 0.4013, 0.5236, 0.3962, 0.5154, 0.4017, 0.5065, 0.4019, 0.5407, 0.4013, 0.5236, 0.4197, 0.5233, 0.4184, 0.5419, 0.3962, 0.5154, 0.3966, 0.5085, 0.4017, 0.5065, 0.4013, 0.5236, 0.4017, 0.5065, 0.418, 0.5067, 0.4197, 0.5233, 0.3945, 0.7517, 0.3946, 0.7472, 0.3993, 0.7527, 0.4031, 0.6901, 0.3957, 0.6826, 0.3998, 0.6713, 0.4186, 0.741, 0.4184, 0.7198, 0.4337, 0.7233, 0.4363, 0.7425, 0.4186, 0.6911, 0.4178, 0.6744, 0.434, 0.6748, 0.4346, 0.6882, 0.4178, 0.6744, 0.4166, 0.6546, 0.4369, 0.6596, 0.434, 0.6748, 0.4166, 0.6546, 0.4167, 0.6401, 0.4363, 0.6392, 0.4369, 0.6596, 0.4167, 0.6401, 0.4182, 0.6249, 0.4335, 0.628, 0.4363, 0.6392, 0.4182, 0.6249, 0.4208, 0.6095, 0.4355, 0.6081, 0.4335, 0.628, 0.4208, 0.6095, 0.4173, 0.5911, 0.4364, 0.588, 0.4355, 0.6081, 0.4173, 0.5911, 0.4181, 0.5776, 0.4359, 0.573, 0.4364, 0.588, 0.4181, 0.5776, 0.4183, 0.5573, 0.4351, 0.5595, 0.4359, 0.573, 0.4183, 0.5573, 0.4184, 0.5419, 0.436, 0.5419, 0.4351, 0.5595, 0.4184, 0.5419, 0.4197, 0.5233, 0.4355, 0.5231, 0.436, 0.5419, 0.4321, 0.7544, 0.4363, 0.7425, 0.4519, 0.7384, 0.45, 0.7533, 0.4363, 0.7425, 0.4337, 0.7233, 0.4531, 0.7224, 0.4519, 0.7384, 0.4034, 0.7202, 0.3952, 0.7126, 0.4023, 0.7057, 0.4337, 0.7233, 0.4318, 0.7081, 0.4494, 0.7049, 0.4531, 0.7224, 0.4355, 0.5231, 0.4362, 0.512, 0.4531, 0.5106, 0.4504, 0.522, 0.4346, 0.6882, 0.434, 0.6748, 0.4504, 0.678, 0.4507, 0.6893, 0.4318, 0.7081, 0.4346, 0.6882, 0.4507, 0.6893, 0.4494, 0.7049, 0.434, 0.6748, 0.4369, 0.6596, 0.4514, 0.6573, 0.4504, 0.678, 0.4369, 0.6596, 0.4363, 0.6392, 0.4508, 0.64, 0.4514, 0.6573, 0.4363, 0.6392, 0.4335, 0.628, 0.453, 0.6233, 0.4508, 0.64, 0.4335, 0.628, 0.4355, 0.6081, 0.4519, 0.6075, 0.453, 0.6233, 0.4355, 0.6081, 0.4364, 0.588, 0.4523, 0.5898, 0.4519, 0.6075, 0.4364, 0.588, 0.4359, 0.573, 0.4519, 0.5705, 0.4523, 0.5898, 0.4359, 0.573, 0.4351, 0.5595, 0.4522, 0.5545, 0.4519, 0.5705, 0.4351, 0.5595, 0.436, 0.5419, 0.4509, 0.5354, 0.4522, 0.5545, 0.436, 0.5419, 0.4355, 0.5231, 0.4504, 0.522, 0.4509, 0.5354, 0.45, 0.7533, 0.4519, 0.7384, 0.4662, 0.7395, 0.4688, 0.7552, 0.4519, 0.7384, 0.4531, 0.7224, 0.4698, 0.72, 0.4662, 0.7395, 0.4531, 0.7224, 0.4494, 0.7049, 0.4678, 0.7057, 0.4698, 0.72, 0.4504, 0.522, 0.4531, 0.5106, 0.4677, 0.5104, 0.4684, 0.5224, 0.4507, 0.6893, 0.4504, 0.678, 0.4677, 0.6739, 0.4681, 0.689, 0.4494, 0.7049, 0.4507, 0.6893, 0.4681, 0.689, 0.4678, 0.7057, 0.4504, 0.678, 0.4514, 0.6573, 0.4702, 0.6572, 0.4677, 0.6739, 0.4514, 0.6573, 0.4508, 0.64, 0.4658, 0.6435, 0.4702, 0.6572, 0.4508, 0.64, 0.453, 0.6233, 0.4675, 0.6246, 0.4658, 0.6435, 0.453, 0.6233, 0.4519, 0.6075, 0.4675, 0.6099, 0.4675, 0.6246, 0.4519, 0.6075, 0.4523, 0.5898, 0.4677, 0.5939, 0.4675, 0.6099, 0.4523, 0.5898, 0.4519, 0.5705, 0.4686, 0.5743, 0.4677, 0.5939, 0.4519, 0.5705, 0.4522, 0.5545, 0.4682, 0.556, 0.4686, 0.5743, 0.4522, 0.5545, 0.4509, 0.5354, 0.4692, 0.5364, 0.4682, 0.556, 0.4509, 0.5354, 0.4504, 0.522, 0.4684, 0.5224, 0.4692, 0.5364, 0.4688, 0.7552, 0.4662, 0.7395, 0.4834, 0.7443, 0.4859, 0.755, 0.4662, 0.7395, 0.4698, 0.72, 0.4875, 0.7258, 0.4834, 0.7443, 0.4698, 0.72, 0.4678, 0.7057, 0.4855, 0.7085, 0.4875, 0.7258, 0.4684, 0.5224, 0.4677, 0.5104, 0.4858, 0.5123, 0.485, 0.5222, 0.4681, 0.689, 0.4677, 0.6739, 0.4859, 0.674, 0.4862, 0.6898, 0.4678, 0.7057, 0.4681, 0.689, 0.4862, 0.6898, 0.4855, 0.7085, 0.4677, 0.6739, 0.4702, 0.6572, 0.483, 0.6604, 0.4859, 0.674, 0.4702, 0.6572, 0.4658, 0.6435, 0.485, 0.6392, 0.483, 0.6604, 0.4658, 0.6435, 0.4675, 0.6246, 0.4852, 0.6199, 0.485, 0.6392, 0.4675, 0.6246, 0.4675, 0.6099, 0.4856, 0.6065, 0.4852, 0.6199, 0.4675, 0.6099, 0.4677, 0.5939, 0.4847, 0.5906, 0.4856, 0.6065, 0.4677, 0.5939, 0.4686, 0.5743, 0.4854, 0.5728, 0.4847, 0.5906, 0.4686, 0.5743, 0.4682, 0.556, 0.4848, 0.5551, 0.4854, 0.5728, 0.4682, 0.556, 0.4692, 0.5364, 0.4848, 0.5393, 0.4848, 0.5551, 0.4692, 0.5364, 0.4684, 0.5224, 0.485, 0.5222, 0.4848, 0.5393, 0.4859, 0.755, 0.4834, 0.7443, 0.5017, 0.7384, 0.5023, 0.7535, 0.4834, 0.7443, 0.4875, 0.7258, 0.5025, 0.7223, 0.5017, 0.7384, 0.4875, 0.7258, 0.4855, 0.7085, 0.5001, 0.7066, 0.5025, 0.7223, 0.485, 0.5222, 0.4858, 0.5123, 0.5018, 0.5094, 0.5025, 0.5268, 0.4862, 0.6898, 0.4859, 0.674, 0.5013, 0.6691, 0.5008, 0.6905, 0.4855, 0.7085, 0.4862, 0.6898, 0.5008, 0.6905, 0.5001, 0.7066, 0.4859, 0.674, 0.483, 0.6604, 0.5023, 0.6554, 0.5013, 0.6691, 0.483, 0.6604, 0.485, 0.6392, 0.5034, 0.6403, 0.5023, 0.6554, 0.485, 0.6392, 0.4852, 0.6199, 0.5019, 0.6239, 0.5034, 0.6403, 0.4852, 0.6199, 0.4856, 0.6065, 0.5019, 0.6098, 0.5019, 0.6239, 0.4856, 0.6065, 0.4847, 0.5906, 0.5029, 0.5899, 0.5019, 0.6098, 0.4847, 0.5906, 0.4854, 0.5728, 0.5031, 0.5711, 0.5029, 0.5899, 0.4854, 0.5728, 0.4848, 0.5551, 0.5018, 0.5563, 0.5031, 0.5711, 0.4848, 0.5551, 0.4848, 0.5393, 0.5015, 0.5397, 0.5018, 0.5563, 0.4848, 0.5393, 0.485, 0.5222, 0.5025, 0.5268, 0.5015, 0.5397, 0.5023, 0.7535, 0.5017, 0.7384, 0.5189, 0.7401, 0.5198, 0.7522, 0.5017, 0.7384, 0.5025, 0.7223, 0.5206, 0.7249, 0.5189, 0.7401, 0.5025, 0.7223, 0.5001, 0.7066, 0.5181, 0.7059, 0.5206, 0.7249, 0.5025, 0.5268, 0.5018, 0.5094, 0.5186, 0.5079, 0.5208, 0.5226, 0.5008, 0.6905, 0.5013, 0.6691, 0.5163, 0.6729, 0.5175, 0.6874, 0.5001, 0.7066, 0.5008, 0.6905, 0.5175, 0.6874, 0.5181, 0.7059, 0.5013, 0.6691, 0.5023, 0.6554, 0.5188, 0.6595, 0.5163, 0.6729, 0.5023, 0.6554, 0.5034, 0.6403, 0.5187, 0.6394, 0.5188, 0.6595, 0.5034, 0.6403, 0.5019, 0.6239, 0.5195, 0.6225, 0.5187, 0.6394, 0.5019, 0.6239, 0.5019, 0.6098, 0.5175, 0.6069, 0.5195, 0.6225, 0.5019, 0.6098, 0.5029, 0.5899, 0.515, 0.5892, 0.5175, 0.6069, 0.5029, 0.5899, 0.5031, 0.5711, 0.5183, 0.5711, 0.515, 0.5892, 0.5031, 0.5711, 0.5018, 0.5563, 0.5186, 0.5546, 0.5183, 0.5711, 0.5018, 0.5563, 0.5015, 0.5397, 0.5179, 0.538, 0.5186, 0.5546, 0.5015, 0.5397, 0.5025, 0.5268, 0.5208, 0.5226, 0.5179, 0.538, 0.5198, 0.7522, 0.5189, 0.7401, 0.5354, 0.7426, 0.5347, 0.7551, 0.5189, 0.7401, 0.5206, 0.7249, 0.537, 0.7246, 0.5354, 0.7426, 0.5206, 0.7249, 0.5181, 0.7059, 0.5352, 0.7093, 0.537, 0.7246, 0.5208, 0.5226, 0.5186, 0.5079, 0.5344, 0.5105, 0.5364, 0.5246, 0.5175, 0.6874, 0.5163, 0.6729, 0.5349, 0.6738, 0.5338, 0.69, 0.5181, 0.7059, 0.5175, 0.6874, 0.5338, 0.69, 0.5352, 0.7093, 0.5163, 0.6729, 0.5188, 0.6595, 0.5333, 0.6575, 0.5349, 0.6738, 0.5188, 0.6595, 0.5187, 0.6394, 0.5346, 0.6387, 0.5333, 0.6575, 0.5187, 0.6394, 0.5195, 0.6225, 0.5335, 0.6178, 0.5346, 0.6387, 0.5195, 0.6225, 0.5175, 0.6069, 0.5337, 0.6041, 0.5335, 0.6178, 0.5175, 0.6069, 0.515, 0.5892, 0.5326, 0.5873, 0.5337, 0.6041, 0.515, 0.5892, 0.5183, 0.5711, 0.5354, 0.5725, 0.5326, 0.5873, 0.5183, 0.5711, 0.5186, 0.5546, 0.5346, 0.5562, 0.5354, 0.5725, 0.5186, 0.5546, 0.5179, 0.538, 0.5346, 0.5407, 0.5346, 0.5562, 0.5179, 0.538, 0.5208, 0.5226, 0.5364, 0.5246, 0.5346, 0.5407, 0.5347, 0.7551, 0.5354, 0.7426, 0.5523, 0.7425, 0.5515, 0.7534, 0.5354, 0.7426, 0.537, 0.7246, 0.5534, 0.7215, 0.5523, 0.7425, 0.537, 0.7246, 0.5352, 0.7093, 0.5516, 0.7064, 0.5534, 0.7215, 0.5364, 0.5246, 0.5344, 0.5105, 0.5504, 0.5097, 0.5526, 0.5234, 0.5338, 0.69, 0.5349, 0.6738, 0.551, 0.6723, 0.5494, 0.6903, 0.5352, 0.7093, 0.5338, 0.69, 0.5494, 0.6903, 0.5516, 0.7064, 0.5349, 0.6738, 0.5333, 0.6575, 0.5516, 0.6579, 0.551, 0.6723, 0.5333, 0.6575, 0.5346, 0.6387, 0.5495, 0.6417, 0.5516, 0.6579, 0.5346, 0.6387, 0.5335, 0.6178, 0.5503, 0.6244, 0.5495, 0.6417, 0.5335, 0.6178, 0.5337, 0.6041, 0.5516, 0.608, 0.5503, 0.6244, 0.5337, 0.6041, 0.5326, 0.5873, 0.5515, 0.5898, 0.5516, 0.608, 0.5326, 0.5873, 0.5354, 0.5725, 0.5505, 0.5734, 0.5515, 0.5898, 0.5354, 0.5725, 0.5346, 0.5562, 0.5512, 0.558, 0.5505, 0.5734, 0.5346, 0.5562, 0.5346, 0.5407, 0.5522, 0.5408, 0.5512, 0.558, 0.5346, 0.5407, 0.5364, 0.5246, 0.5526, 0.5234, 0.5522, 0.5408, 0.5581, 0.7496, 0.5515, 0.7534, 0.5523, 0.7425, 0.5587, 0.7335, 0.5523, 0.7425, 0.5534, 0.7215, 0.5596, 0.7156, 0.5534, 0.7215, 0.5516, 0.7064, 0.5572, 0.5152, 0.5526, 0.5234, 0.5504, 0.5097, 0.5534, 0.7215, 0.5596, 0.7156, 0.5587, 0.7335, 0.5554, 0.68, 0.5494, 0.6903, 0.551, 0.6723, 0.5566, 0.6982, 0.5516, 0.7064, 0.5494, 0.6903, 0.557, 0.6641, 0.551, 0.6723, 0.5516, 0.6579, 0.5561, 0.6478, 0.5516, 0.6579, 0.5495, 0.6417, 0.5581, 0.6331, 0.5495, 0.6417, 0.5503, 0.6244, 0.5574, 0.6168, 0.5503, 0.6244, 0.5516, 0.608, 0.5585, 0.6009, 0.5516, 0.608, 0.5515, 0.5898, 0.5576, 0.5832, 0.5515, 0.5898, 0.5505, 0.5734, 0.5579, 0.5652, 0.5505, 0.5734, 0.5512, 0.558, 0.5597, 0.5469, 0.5512, 0.558, 0.5522, 0.5408, 0.5574, 0.5301, 0.5522, 0.5408, 0.5526, 0.5234, 0.5523, 0.7425, 0.5587, 0.7335, 0.5581, 0.7496, 0.5494, 0.6903, 0.5554, 0.68, 0.5566, 0.6982, 0.5516, 0.7064, 0.5566, 0.6982, 0.5596, 0.7156, 0.551, 0.6723, 0.557, 0.6641, 0.5554, 0.68, 0.5516, 0.6579, 0.5561, 0.6478, 0.557, 0.6641, 0.5495, 0.6417, 0.5581, 0.6331, 0.5561, 0.6478, 0.5503, 0.6244, 0.5574, 0.6168, 0.5581, 0.6331, 0.5516, 0.608, 0.5585, 0.6009, 0.5574, 0.6168, 0.5515, 0.5898, 0.5576, 0.5832, 0.5585, 0.6009, 0.5505, 0.5734, 0.5579, 0.5652, 0.5576, 0.5832, 0.5512, 0.558, 0.5597, 0.5469, 0.5579, 0.5652, 0.5522, 0.5408, 0.5574, 0.5301, 0.5597, 0.5469, 0.5526, 0.5234, 0.5572, 0.5152, 0.5574, 0.5301, 0.4023, 0.7057, 0.3976, 0.6993, 0.4031, 0.6901, 0.5504, 0.5097, 0.5556, 0.5121, 0.5572, 0.5152, 0.557, 0.7531, 0.5515, 0.7534, 0.5581, 0.7496, 0.4026, 0.7391, 0.3975, 0.7317, 0.4034, 0.7202, 0.4149, 0.754, 0.4186, 0.741, 0.4363, 0.7425, 0.4321, 0.7544, 0.3993, 0.7527, 0.3946, 0.7472, 0.4026, 0.7391, 0.3998, 0.6713, 0.3935, 0.6659, 0.4016, 0.6564, 0.4026, 0.7391, 0.4034, 0.7202, 0.4184, 0.7198, 0.4186, 0.741, 0.3946, 0.7472, 0.3975, 0.7317, 0.4026, 0.7391, 0.3975, 0.7317, 0.3952, 0.7126, 0.4034, 0.7202, 0.3952, 0.7126, 0.3976, 0.6993, 0.4023, 0.7057, 0.3976, 0.6993, 0.3957, 0.6826, 0.4031, 0.6901, 0.3957, 0.6826, 0.3935, 0.6659, 0.3998, 0.6713, 0.3935, 0.6659, 0.3966, 0.6461, 0.4016, 0.6564, 0.3966, 0.6461, 0.395, 0.6291, 0.4023, 0.6388, 0.395, 0.6291, 0.3952, 0.6163, 0.4008, 0.623, 0.3952, 0.6163, 0.3939, 0.5994, 0.4019, 0.6089, 0.3939, 0.5994, 0.3962, 0.5834, 0.4024, 0.5888, 0.3962, 0.5834, 0.3959, 0.5621, 0.4031, 0.5738, 0.3959, 0.5621, 0.395, 0.5482, 0.4017, 0.5561, 0.395, 0.5482, 0.3953, 0.5322, 0.4019, 0.5407, 0.3953, 0.5322, 0.3962, 0.5154, 0.4013, 0.5236, 0.4184, 0.7198, 0.4174, 0.7067, 0.4318, 0.7081, 0.4337, 0.7233, 0.4174, 0.7067, 0.4186, 0.6911, 0.4346, 0.6882, 0.4318, 0.7081])
me_grid_001.materials.append(None)
me_grid_001.update()
me_grid_002 = bpy.data.meshes.new('Grid.002')
me_grid_002.from_pydata([(-1.219, -0.9628, -0.008138), (-1.031, -0.9882, 0.003603), (-0.807, -0.986, -0.00267), (-0.5879, -0.9839, 0.004498), (-0.3905, -1.001, -0.00903), (-0.1897, -0.988, 0.00109), (-0.005433, -1.002, -0.01857), (-1.265, -0.8885, 0.001562), (-1.1, -0.8845, -0.00117), (-0.9224, -0.9036, -0.008692), (-0.6896, -0.8956, 0.001944), (-0.4855, -0.9057, -0.002054), (-0.2688, -0.8904, 0.002065), (-0.0926, -0.9005, 0.009155), (0.07697, -0.915, 0.009966), (-1.292, -0.7184, 0.003724), (-1.105, -0.7155, -0.0008145), (-0.8913, -0.7034, -0.01479), (-0.6763, -0.7145, 0.005409), (-0.4796, -0.6886, -0.004304), (-0.3048, -0.6841, -0.0009374), (-0.1092, -0.7036, 0.001696), (0.08731, -0.7131, -0.01282), (-1.291, -0.5061, 0.0005971), (-1.093, -0.4966, -0.01034), (-0.8957, -0.4841, -0.006083), (-0.7127, -0.5045, -0.02363), (-0.4926, -0.5145, 0.0007484), (-0.2946, -0.4727, 0.009141), (-0.1083, -0.4925, -0.001023), (0.1079, -0.4944, 0.002373), (-1.327, -0.3009, -0.008426), (-1.095, -0.3367, -0.006273), (-0.8783, -0.3268, -0.01122), (-0.7076, -0.2909, 0.004965), (-0.4992, -0.2958, 0.008668), (-0.299, -0.2933, 0.005441), (-0.07605, -0.2956, -0.01021), (0.09888, -0.2999, -0.003789), (-1.3, -0.09197, -0.00605), (-1.096, -0.101, 0.003067), (-0.8938, -0.09137, 0.004539), (-0.7006, -0.1106, -0.005731), (-0.5041, -0.1072, 0.0006968), (-0.2672, -0.09234, 0.004029), (-0.09457, -0.09695, 0.008404), (0.09774, -0.0925, -0.003929), (-1.313, 0.1194, -0.006195), (-1.12, 0.1036, 0.01197), (-0.8988, 0.1134, -0.01495), (-0.7012, 0.08584, -0.006855), (-0.4983, 0.1017, -0.001685), (-0.3225, 0.1287, -0.007933), (-0.09424, 0.1146, 0.000937), (0.08962, 0.1007, -0.006236), (-1.327, 0.2813, -0.008475), (-1.101, 0.3072, -0.009886), (-0.9218, 0.3012, -0.007226), (-0.683, 0.2832, -0.01269), (-0.4945, 0.2904, -0.002176), (-0.2838, 0.2944, 0.00321), (-0.07242, 0.3183, -0.002534), (0.1115, 0.2977, 0.0005368), (-1.307, 0.5174, -0.006524), (-1.089, 0.5186, -0.001862), (-0.9136, 0.5039, 0.005555), (-0.7365, 0.5132, -0.004066), (-0.5199, 0.5042, -0.00719), (-0.3207, 0.5036, 0.0006966), (-0.1149, 0.4925, -0.008907), (0.07888, 0.4869, 0.002901), (-1.294, 0.6985, -0.00682), (-1.091, 0.6879, 0.001347), (-0.8982, 0.6696, 0.01463), (-0.6885, 0.6891, -0.009118), (-0.4756, 0.6849, 0.006723), (-0.2971, 0.7121, 0.003758), (-0.06308, 0.6861, 0.009391), (0.1056, 0.7194, 0.008004), (-1.293, 0.9047, -0.002964), (-1.113, 0.9034, -0.01268), (-0.8919, 0.9365, -0.001586), (-0.6993, 0.8965, -0.007889), (-0.4779, 0.916, -0.01357), (-0.3064, 0.8984, 0.02203), (-0.1183, 0.8888, 0.0005238), (0.1277, 0.9053, 0.003208), (-1.2, 0.9795, -0.0009108), (-1.001, 0.9901, 0.006418), (-0.7747, 1.013, 0.006274), (-0.5945, 0.9872, 0.001281), (-0.369, 1.011, -0.002674), (-0.1965, 0.968, -0.01615), (-0.02422, 0.9799, -0.01438)], [], [(12, 5, 13), (8, 9, 17, 16), (13, 6, 14), (9, 10, 18, 17), (10, 11, 19, 18), (11, 12, 20, 19), (12, 13, 21, 20), (13, 14, 22, 21), (10, 3, 11), (15, 16, 24, 23), (18, 19, 27, 26), (19, 20, 28, 27), (20, 21, 29, 28), (21, 22, 30, 29), (23, 24, 32, 31), (8, 1, 9), (24, 25, 33, 32), (26, 27, 35, 34), (25, 26, 34, 33), (27, 28, 36, 35), (28, 29, 37, 36), (29, 30, 38, 37), (31, 32, 40, 39), (32, 33, 41, 40), (34, 35, 43, 42), (33, 34, 42, 41), (35, 36, 44, 43), (36, 37, 45, 44), (37, 38, 46, 45), (39, 40, 48, 47), (40, 41, 49, 48), (42, 43, 51, 50), (41, 42, 50, 49), (43, 44, 52, 51), (44, 45, 53, 52), (45, 46, 54, 53), (47, 48, 56, 55), (48, 49, 57, 56), (50, 51, 59, 58), (49, 50, 58, 57), (51, 52, 60, 59), (52, 53, 61, 60), (53, 54, 62, 61), (55, 56, 64, 63), (56, 57, 65, 64), (58, 59, 67, 66), (57, 58, 66, 65), (59, 60, 68, 67), (60, 61, 69, 68), (61, 62, 70, 69), (63, 64, 72, 71), (64, 65, 73, 72), (66, 67, 75, 74), (65, 66, 74, 73), (67, 68, 76, 75), (68, 69, 77, 76), (69, 70, 78, 77), (71, 72, 80, 79), (72, 73, 81, 80), (74, 75, 83, 82), (73, 74, 82, 81), (75, 76, 84, 83), (76, 77, 85, 84), (77, 78, 86, 85), (87, 79, 80), (88, 80, 81), (80, 88, 87), (90, 82, 83), (89, 81, 82), (91, 83, 84), (92, 84, 85), (93, 85, 86), (82, 90, 89), (81, 89, 88), (83, 91, 90), (84, 92, 91), (85, 93, 92), (9, 2, 10), (7, 0, 8), (11, 4, 12), (7, 8, 16, 15), (0, 1, 8), (1, 2, 9), (2, 3, 10), (3, 4, 11), (4, 5, 12), (5, 6, 13), (16, 17, 25, 24), (17, 18, 26, 25)])
me_grid_002.polygons.foreach_set('use_smooth', [True] * 89)
_uv = me_grid_002.uv_layers.new(name='UVMap')
_uv.uv.foreach_set('vector', [0.4, 0.05, 0.4333, 0.0, 0.4667, 0.05, 0.1333, 0.05, 0.2, 0.05, 0.2, 0.15, 0.1333, 0.15, 0.4667, 0.05, 0.5, 0.0, 0.5333, 0.05, 0.2, 0.05, 0.2667, 0.05, 0.2667, 0.15, 0.2, 0.15, 0.2667, 0.05, 0.3333, 0.05, 0.3333, 0.15, 0.2667, 0.15, 0.3333, 0.05, 0.4, 0.05, 0.4, 0.15, 0.3333, 0.15, 0.4, 0.05, 0.4667, 0.05, 0.4667, 0.15, 0.4, 0.15, 0.4667, 0.05, 0.5333, 0.05, 0.5333, 0.15, 0.4667, 0.15, 0.2667, 0.05, 0.3, 0.0, 0.3333, 0.05, 0.06667, 0.15, 0.1333, 0.15, 0.1333, 0.25, 0.06667, 0.25, 0.2667, 0.15, 0.3333, 0.15, 0.3333, 0.25, 0.2667, 0.25, 0.3333, 0.15, 0.4, 0.15, 0.4, 0.25, 0.3333, 0.25, 0.4, 0.15, 0.4667, 0.15, 0.4667, 0.25, 0.4, 0.25, 0.4667, 0.15, 0.5333, 0.15, 0.5333, 0.25, 0.4667, 0.25, 0.06667, 0.25, 0.1333, 0.25, 0.1333, 0.35, 0.06667, 0.35, 0.1333, 0.05, 0.1667, 0.0, 0.2, 0.05, 0.1333, 0.25, 0.2, 0.25, 0.2, 0.35, 0.1333, 0.35, 0.2667, 0.25, 0.3333, 0.25, 0.3333, 0.35, 0.2667, 0.35, 0.2, 0.25, 0.2667, 0.25, 0.2667, 0.35, 0.2, 0.35, 0.3333, 0.25, 0.4, 0.25, 0.4, 0.35, 0.3333, 0.35, 0.4, 0.25, 0.4667, 0.25, 0.4667, 0.35, 0.4, 0.35, 0.4667, 0.25, 0.5333, 0.25, 0.5333, 0.35, 0.4667, 0.35, 0.06667, 0.35, 0.1333, 0.35, 0.1333, 0.45, 0.06667, 0.45, 0.1333, 0.35, 0.2, 0.35, 0.2, 0.45, 0.1333, 0.45, 0.2667, 0.35, 0.3333, 0.35, 0.3333, 0.45, 0.2667, 0.45, 0.2, 0.35, 0.2667, 0.35, 0.2667, 0.45, 0.2, 0.45, 0.3333, 0.35, 0.4, 0.35, 0.4, 0.45, 0.3333, 0.45, 0.4, 0.35, 0.4667, 0.35, 0.4667, 0.45, 0.4, 0.45, 0.4667, 0.35, 0.5333, 0.35, 0.5333, 0.45, 0.4667, 0.45, 0.06667, 0.45, 0.1333, 0.45, 0.1333, 0.55, 0.06667, 0.55, 0.1333, 0.45, 0.2, 0.45, 0.2, 0.55, 0.1333, 0.55, 0.2667, 0.45, 0.3333, 0.45, 0.3333, 0.55, 0.2667, 0.55, 0.2, 0.45, 0.2667, 0.45, 0.2667, 0.55, 0.2, 0.55, 0.3333, 0.45, 0.4, 0.45, 0.4, 0.55, 0.3333, 0.55, 0.4, 0.45, 0.4667, 0.45, 0.4667, 0.55, 0.4, 0.55, 0.4667, 0.45, 0.5333, 0.45, 0.5333, 0.55, 0.4667, 0.55, 0.06667, 0.55, 0.1333, 0.55, 0.1333, 0.65, 0.06667, 0.65, 0.1333, 0.55, 0.2, 0.55, 0.2, 0.65, 0.1333, 0.65, 0.2667, 0.55, 0.3333, 0.55, 0.3333, 0.65, 0.2667, 0.65, 0.2, 0.55, 0.2667, 0.55, 0.2667, 0.65, 0.2, 0.65, 0.3333, 0.55, 0.4, 0.55, 0.4, 0.65, 0.3333, 0.65, 0.4, 0.55, 0.4667, 0.55, 0.4667, 0.65, 0.4, 0.65, 0.4667, 0.55, 0.5333, 0.55, 0.5333, 0.65, 0.4667, 0.65, 0.06667, 0.65, 0.1333, 0.65, 0.1333, 0.75, 0.06667, 0.75, 0.1333, 0.65, 0.2, 0.65, 0.2, 0.75, 0.1333, 0.75, 0.2667, 0.65, 0.3333, 0.65, 0.3333, 0.75, 0.2667, 0.75, 0.2, 0.65, 0.2667, 0.65, 0.2667, 0.75, 0.2, 0.75, 0.3333, 0.65, 0.4, 0.65, 0.4, 0.75, 0.3333, 0.75, 0.4, 0.65, 0.4667, 0.65, 0.4667, 0.75, 0.4, 0.75, 0.4667, 0.65, 0.5333, 0.65, 0.5333, 0.75, 0.4667, 0.75, 0.06667, 0.75, 0.1333, 0.75, 0.1333, 0.85, 0.06667, 0.85, 0.1333, 0.75, 0.2, 0.75, 0.2, 0.85, 0.1333, 0.85, 0.2667, 0.75, 0.3333, 0.75, 0.3333, 0.85, 0.2667, 0.85, 0.2, 0.75, 0.2667, 0.75, 0.2667, 0.85, 0.2, 0.85, 0.3333, 0.75, 0.4, 0.75, 0.4, 0.85, 0.3333, 0.85, 0.4, 0.75, 0.4667, 0.75, 0.4667, 0.85, 0.4, 0.85, 0.4667, 0.75, 0.5333, 0.75, 0.5333, 0.85, 0.4667, 0.85, 0.06667, 0.85, 0.1333, 0.85, 0.1333, 0.95, 0.06667, 0.95, 0.1333, 0.85, 0.2, 0.85, 0.2, 0.95, 0.1333, 0.95, 0.2667, 0.85, 0.3333, 0.85, 0.3333, 0.95, 0.2667, 0.95, 0.2, 0.85, 0.2667, 0.85, 0.2667, 0.95, 0.2, 0.95, 0.3333, 0.85, 0.4, 0.85, 0.4, 0.95, 0.3333, 0.95, 0.4, 0.85, 0.4667, 0.85, 0.4667, 0.95, 0.4, 0.95, 0.4667, 0.85, 0.5333, 0.85, 0.5333, 0.95, 0.4667, 0.95, 0.1, 1.0, 0.06667, 0.95, 0.1333, 0.95, 0.1667, 1.0, 0.1333, 0.95, 0.2, 0.95, 0.1333, 0.95, 0.1667, 1.0, 0.1, 1.0, 0.3, 1.0, 0.2667, 0.95, 0.3333, 0.95, 0.2333, 1.0, 0.2, 0.95, 0.2667, 0.95, 0.3667, 1.0, 0.3333, 0.95, 0.4, 0.95, 0.4333, 1.0, 0.4, 0.95, 0.4667, 0.95, 0.5, 1.0, 0.4667, 0.95, 0.5333, 0.95, 0.2667, 0.95, 0.3, 1.0, 0.2333, 1.0, 0.2, 0.95, 0.2333, 1.0, 0.1667, 1.0, 0.3333, 0.95, 0.3667, 1.0, 0.3, 1.0, 0.4, 0.95, 0.4333, 1.0, 0.3667, 1.0, 0.4667, 0.95, 0.5, 1.0, 0.4333, 1.0, 0.2, 0.05, 0.2333, 0.0, 0.2667, 0.05, 0.06667, 0.05, 0.1, 0.0, 0.1333, 0.05, 0.3333, 0.05, 0.3667, 0.0, 0.4, 0.05, 0.06667, 0.05, 0.1333, 0.05, 0.1333, 0.15, 0.06667, 0.15, 0.1, 0.0, 0.1667, 0.0, 0.1333, 0.05, 0.1667, 0.0, 0.2333, 0.0, 0.2, 0.05, 0.2333, 0.0, 0.3, 0.0, 0.2667, 0.05, 0.3, 0.0, 0.3667, 0.0, 0.3333, 0.05, 0.3667, 0.0, 0.4333, 0.0, 0.4, 0.05, 0.4333, 0.0, 0.5, 0.0, 0.4667, 0.05, 0.1333, 0.15, 0.2, 0.15, 0.2, 0.25, 0.1333, 0.25, 0.2, 0.15, 0.2667, 0.15, 0.2667, 0.25, 0.2, 0.25])
me_grid_002.update()
me_grid_003 = bpy.data.meshes.new('Grid.003')
me_grid_003.from_pydata([(-1.199, -0.9495, 0.001997), (-0.9701, -0.9773, -0.001662), (-0.8106, -0.948, -0.0002554), (-0.61, -0.9713, -3.456e-05), (-0.4097, -0.9979, -0.004457), (-0.172, -0.96, -0.006518), (0.03163, -0.9797, -0.003937), (-1.288, -0.8879, -0.001616), (-1.062, -0.8786, 7.396e-05), (-0.8878, -0.8917, -0.003343), (-0.7003, -0.8829, -0.0009055), (-0.4752, -0.9224, -0.0006164), (-0.2964, -0.9004, -0.006366), (-0.08471, -0.8922, -0.002831), (0.1051, -0.9095, 0.00105), (-1.311, -0.6965, -0.001974), (-1.057, -0.6985, 0.0004531), (-0.9003, -0.7107, -0.002819), (-0.7128, -0.6964, -0.002992), (-0.5125, -0.7063, -0.002383), (-0.2742, -0.7207, -0.004107), (-0.1003, -0.7188, -0.002023), (0.08252, -0.7006, -0.0007431), (-1.329, -0.4836, -0.001768), (-1.098, -0.5155, -0.0004611), (-0.9162, -0.5372, -0.004303), (-0.6774, -0.5047, 0.0006226), (-0.5174, -0.511, -0.0002666), (-0.3339, -0.4761, -0.00429), (-0.08933, -0.4836, -0.0006359), (0.04444, -0.517, -0.001926), (-1.28, -0.2963, -0.0006406), (-1.089, -0.2822, -0.0003359), (-0.8777, -0.326, -0.00144), (-0.6904, -0.3115, -0.001748), (-0.5554, -0.3146, 0.001911), (-0.3064, -0.3027, -0.001729), (-0.09883, -0.3095, -0.0003474), (0.1015, -0.2838, -0.001544), (-1.294, -0.1249, -0.001659), (-1.06, -0.08139, -0.004968), (-0.8876, -0.1052, -0.00223), (-0.6875, -0.1024, -0.00294), (-0.5059, -0.1064, -0.0007571), (-0.3052, -0.07671, -0.004469), (-0.1407, -0.1302, -0.001806), (0.08622, -0.1094, -0.003582), (-1.352, 0.08153, -0.001068), (-1.128, 0.1311, -0.005591), (-0.9213, 0.1064, -0.0008154), (-0.6964, 0.1148, 0.001203), (-0.5072, 0.1121, 0.0002783), (-0.3443, 0.0765, -0.00179), (-0.08972, 0.1013, -0.006432), (0.1425, 0.1026, -0.004256), (-1.28, 0.3006, 0.0002637), (-1.087, 0.3109, -0.003766), (-0.8982, 0.2826, -0.00341), (-0.7052, 0.2906, -0.001585), (-0.449, 0.2969, -0.002179), (-0.2842, 0.3081, 0.00169), (-0.1032, 0.3222, -0.002902), (0.09416, 0.304, -0.003545), (-1.3, 0.5076, -0.0003566), (-1.118, 0.5276, -0.002301), (-0.8903, 0.4986, 0.0004114), (-0.6683, 0.4913, -0.002936), (-0.4938, 0.4766, -0.001832), (-0.3335, 0.5068, -0.001225), (-0.09244, 0.5058, 0.0002062), (0.1106, 0.5144, -0.002401), (-1.33, 0.7052, -0.002846), (-1.114, 0.7249, -0.0007504), (-0.9313, 0.7034, -0.0008489), (-0.6994, 0.6865, -0.002098), (-0.5044, 0.7001, -0.0017), (-0.3093, 0.6807, -0.001261), (-0.08299, 0.6964, -0.0005445), (0.1677, 0.6828, -0.001207), (-1.33, 0.9085, -0.003508), (-1.077, 0.9215, -0.0001317), (-0.8963, 0.8997, -0.001518), (-0.7031, 0.8734, -0.001576), (-0.4865, 0.8933, -0.001799), (-0.3135, 0.8997, -0.002527), (-0.1196, 0.8747, -0.001658), (0.08781, 0.8851, -0.0009978), (-1.221, 0.9849, -0.002757), (-1.006, 0.9967, -0.0009698), (-0.7974, 0.9596, -0.0006015), (-0.5798, 0.946, -0.001064), (-0.3883, 0.9648, -0.002922), (-0.1923, 0.9545, 0.0006739), (-0.01634, 0.9783, -0.0003853)], [], [(12, 5, 13), (8, 9, 17, 16), (13, 6, 14), (9, 10, 18, 17), (10, 11, 19, 18), (11, 12, 20, 19), (12, 13, 21, 20), (13, 14, 22, 21), (10, 3, 11), (15, 16, 24, 23), (18, 19, 27, 26), (19, 20, 28, 27), (20, 21, 29, 28), (21, 22, 30, 29), (23, 24, 32, 31), (8, 1, 9), (24, 25, 33, 32), (26, 27, 35, 34), (25, 26, 34, 33), (27, 28, 36, 35), (28, 29, 37, 36), (29, 30, 38, 37), (31, 32, 40, 39), (32, 33, 41, 40), (34, 35, 43, 42), (33, 34, 42, 41), (35, 36, 44, 43), (36, 37, 45, 44), (37, 38, 46, 45), (39, 40, 48, 47), (40, 41, 49, 48), (42, 43, 51, 50), (41, 42, 50, 49), (43, 44, 52, 51), (44, 45, 53, 52), (45, 46, 54, 53), (47, 48, 56, 55), (48, 49, 57, 56), (50, 51, 59, 58), (49, 50, 58, 57), (51, 52, 60, 59), (52, 53, 61, 60), (53, 54, 62, 61), (55, 56, 64, 63), (56, 57, 65, 64), (58, 59, 67, 66), (57, 58, 66, 65), (59, 60, 68, 67), (60, 61, 69, 68), (61, 62, 70, 69), (63, 64, 72, 71), (64, 65, 73, 72), (66, 67, 75, 74), (65, 66, 74, 73), (67, 68, 76, 75), (68, 69, 77, 76), (69, 70, 78, 77), (71, 72, 80, 79), (72, 73, 81, 80), (74, 75, 83, 82), (73, 74, 82, 81), (75, 76, 84, 83), (76, 77, 85, 84), (77, 78, 86, 85), (87, 79, 80), (88, 80, 81), (80, 88, 87), (90, 82, 83), (89, 81, 82), (91, 83, 84), (92, 84, 85), (93, 85, 86), (82, 90, 89), (81, 89, 88), (83, 91, 90), (84, 92, 91), (85, 93, 92), (9, 2, 10), (7, 0, 8), (11, 4, 12), (7, 8, 16, 15), (0, 1, 8), (1, 2, 9), (2, 3, 10), (3, 4, 11), (4, 5, 12), (5, 6, 13), (16, 17, 25, 24), (17, 18, 26, 25)])
me_grid_003.polygons.foreach_set('use_smooth', [True] * 89)
_uv = me_grid_003.uv_layers.new(name='UVMap')
_uv.uv.foreach_set('vector', [0.4016, 0.6564, 0.3966, 0.6461, 0.4023, 0.6388, 0.4034, 0.7202, 0.4023, 0.7057, 0.4174, 0.7067, 0.4184, 0.7198, 0.4023, 0.6388, 0.395, 0.6291, 0.4008, 0.623, 0.4023, 0.7057, 0.4031, 0.6901, 0.4186, 0.6911, 0.4174, 0.7067, 0.4031, 0.6901, 0.3998, 0.6713, 0.4178, 0.6744, 0.4186, 0.6911, 0.3998, 0.6713, 0.4016, 0.6564, 0.4166, 0.6546, 0.4178, 0.6744, 0.4016, 0.6564, 0.4023, 0.6388, 0.4167, 0.6401, 0.4166, 0.6546, 0.4023, 0.6388, 0.4008, 0.623, 0.4182, 0.6249, 0.4167, 0.6401, 0.4031, 0.6901, 0.3957, 0.6826, 0.3998, 0.6713, 0.4186, 0.741, 0.4184, 0.7198, 0.4337, 0.7233, 0.4363, 0.7425, 0.4186, 0.6911, 0.4178, 0.6744, 0.434, 0.6748, 0.4346, 0.6882, 0.4178, 0.6744, 0.4166, 0.6546, 0.4369, 0.6596, 0.434, 0.6748, 0.4166, 0.6546, 0.4167, 0.6401, 0.4363, 0.6392, 0.4369, 0.6596, 0.4167, 0.6401, 0.4182, 0.6249, 0.4335, 0.628, 0.4363, 0.6392, 0.4363, 0.7425, 0.4337, 0.7233, 0.4531, 0.7224, 0.4519, 0.7384, 0.4034, 0.7202, 0.3952, 0.7126, 0.4023, 0.7057, 0.4337, 0.7233, 0.4318, 0.7081, 0.4494, 0.7049, 0.4531, 0.7224, 0.4346, 0.6882, 0.434, 0.6748, 0.4504, 0.678, 0.4507, 0.6893, 0.4318, 0.7081, 0.4346, 0.6882, 0.4507, 0.6893, 0.4494, 0.7049, 0.434, 0.6748, 0.4369, 0.6596, 0.4514, 0.6573, 0.4504, 0.678, 0.4369, 0.6596, 0.4363, 0.6392, 0.4508, 0.64, 0.4514, 0.6573, 0.4363, 0.6392, 0.4335, 0.628, 0.453, 0.6233, 0.4508, 0.64, 0.4519, 0.7384, 0.4531, 0.7224, 0.4698, 0.72, 0.4662, 0.7395, 0.4531, 0.7224, 0.4494, 0.7049, 0.4678, 0.7057, 0.4698, 0.72, 0.4507, 0.6893, 0.4504, 0.678, 0.4677, 0.6739, 0.4681, 0.689, 0.4494, 0.7049, 0.4507, 0.6893, 0.4681, 0.689, 0.4678, 0.7057, 0.4504, 0.678, 0.4514, 0.6573, 0.4702, 0.6572, 0.4677, 0.6739, 0.4514, 0.6573, 0.4508, 0.64, 0.4658, 0.6435, 0.4702, 0.6572, 0.4508, 0.64, 0.453, 0.6233, 0.4675, 0.6246, 0.4658, 0.6435, 0.4662, 0.7395, 0.4698, 0.72, 0.4875, 0.7258, 0.4834, 0.7443, 0.4698, 0.72, 0.4678, 0.7057, 0.4855, 0.7085, 0.4875, 0.7258, 0.4681, 0.689, 0.4677, 0.6739, 0.4859, 0.674, 0.4862, 0.6898, 0.4678, 0.7057, 0.4681, 0.689, 0.4862, 0.6898, 0.4855, 0.7085, 0.4677, 0.6739, 0.4702, 0.6572, 0.483, 0.6604, 0.4859, 0.674, 0.4702, 0.6572, 0.4658, 0.6435, 0.485, 0.6392, 0.483, 0.6604, 0.4658, 0.6435, 0.4675, 0.6246, 0.4852, 0.6199, 0.485, 0.6392, 0.4834, 0.7443, 0.4875, 0.7258, 0.5025, 0.7223, 0.5017, 0.7384, 0.4875, 0.7258, 0.4855, 0.7085, 0.5001, 0.7066, 0.5025, 0.7223, 0.4862, 0.6898, 0.4859, 0.674, 0.5013, 0.6691, 0.5008, 0.6905, 0.4855, 0.7085, 0.4862, 0.6898, 0.5008, 0.6905, 0.5001, 0.7066, 0.4859, 0.674, 0.483, 0.6604, 0.5023, 0.6554, 0.5013, 0.6691, 0.483, 0.6604, 0.485, 0.6392, 0.5034, 0.6403, 0.5023, 0.6554, 0.485, 0.6392, 0.4852, 0.6199, 0.5019, 0.6239, 0.5034, 0.6403, 0.5017, 0.7384, 0.5025, 0.7223, 0.5206, 0.7249, 0.5189, 0.7401, 0.5025, 0.7223, 0.5001, 0.7066, 0.5181, 0.7059, 0.5206, 0.7249, 0.5008, 0.6905, 0.5013, 0.6691, 0.5163, 0.6729, 0.5175, 0.6874, 0.5001, 0.7066, 0.5008, 0.6905, 0.5175, 0.6874, 0.5181, 0.7059, 0.5013, 0.6691, 0.5023, 0.6554, 0.5188, 0.6595, 0.5163, 0.6729, 0.5023, 0.6554, 0.5034, 0.6403, 0.5187, 0.6394, 0.5188, 0.6595, 0.5034, 0.6403, 0.5019, 0.6239, 0.5195, 0.6225, 0.5187, 0.6394, 0.5189, 0.7401, 0.5206, 0.7249, 0.537, 0.7246, 0.5354, 0.7426, 0.5206, 0.7249, 0.5181, 0.7059, 0.5352, 0.7093, 0.537, 0.7246, 0.5175, 0.6874, 0.5163, 0.6729, 0.5349, 0.6738, 0.5338, 0.69, 0.5181, 0.7059, 0.5175, 0.6874, 0.5338, 0.69, 0.5352, 0.7093, 0.5163, 0.6729, 0.5188, 0.6595, 0.5333, 0.6575, 0.5349, 0.6738, 0.5188, 0.6595, 0.5187, 0.6394, 0.5346, 0.6387, 0.5333, 0.6575, 0.5187, 0.6394, 0.5195, 0.6225, 0.5335, 0.6178, 0.5346, 0.6387, 0.5354, 0.7426, 0.537, 0.7246, 0.5534, 0.7215, 0.5523, 0.7425, 0.537, 0.7246, 0.5352, 0.7093, 0.5516, 0.7064, 0.5534, 0.7215, 0.5338, 0.69, 0.5349, 0.6738, 0.551, 0.6723, 0.5494, 0.6903, 0.5352, 0.7093, 0.5338, 0.69, 0.5494, 0.6903, 0.5516, 0.7064, 0.5349, 0.6738, 0.5333, 0.6575, 0.5516, 0.6579, 0.551, 0.6723, 0.5333, 0.6575, 0.5346, 0.6387, 0.5495, 0.6417, 0.5516, 0.6579, 0.5346, 0.6387, 0.5335, 0.6178, 0.5503, 0.6244, 0.5495, 0.6417, 0.5587, 0.7335, 0.5523, 0.7425, 0.5534, 0.7215, 0.5596, 0.7156, 0.5534, 0.7215, 0.5516, 0.7064, 0.5534, 0.7215, 0.5596, 0.7156, 0.5587, 0.7335, 0.5554, 0.68, 0.5494, 0.6903, 0.551, 0.6723, 0.5566, 0.6982, 0.5516, 0.7064, 0.5494, 0.6903, 0.557, 0.6641, 0.551, 0.6723, 0.5516, 0.6579, 0.5561, 0.6478, 0.5516, 0.6579, 0.5495, 0.6417, 0.5581, 0.6331, 0.5495, 0.6417, 0.5503, 0.6244, 0.5494, 0.6903, 0.5554, 0.68, 0.5566, 0.6982, 0.5516, 0.7064, 0.5566, 0.6982, 0.5596, 0.7156, 0.551, 0.6723, 0.557, 0.6641, 0.5554, 0.68, 0.5516, 0.6579, 0.5561, 0.6478, 0.557, 0.6641, 0.5495, 0.6417, 0.5581, 0.6331, 0.5561, 0.6478, 0.4023, 0.7057, 0.3976, 0.6993, 0.4031, 0.6901, 0.4026, 0.7391, 0.3975, 0.7317, 0.4034, 0.7202, 0.3998, 0.6713, 0.3935, 0.6659, 0.4016, 0.6564, 0.4026, 0.7391, 0.4034, 0.7202, 0.4184, 0.7198, 0.4186, 0.741, 0.3975, 0.7317, 0.3952, 0.7126, 0.4034, 0.7202, 0.3952, 0.7126, 0.3976, 0.6993, 0.4023, 0.7057, 0.3976, 0.6993, 0.3957, 0.6826, 0.4031, 0.6901, 0.3957, 0.6826, 0.3935, 0.6659, 0.3998, 0.6713, 0.3935, 0.6659, 0.3966, 0.6461, 0.4016, 0.6564, 0.3966, 0.6461, 0.395, 0.6291, 0.4023, 0.6388, 0.4184, 0.7198, 0.4174, 0.7067, 0.4318, 0.7081, 0.4337, 0.7233, 0.4174, 0.7067, 0.4186, 0.6911, 0.4346, 0.6882, 0.4318, 0.7081])
me_grid_003.materials.append(None)
me_grid_003.update()

# ---- objects
ob_paper_1 = bpy.data.objects.new('Paper 1', me_grid)
ob_paper_2 = bpy.data.objects.new('Paper 2', me_grid_001)
ob_paper_1_001 = bpy.data.objects.new('Paper 1.001', me_grid_002)
ob_paper_2_001 = bpy.data.objects.new('Paper 2.001', me_grid_003)

# ---- transforms, parenting, visibility, modifiers, constraints
ob_paper_1.location = (0.0, 0.0, 0.0)
ob_paper_2.location = (0.0, 3.0, 0.0)
ob_paper_1_001.location = (0.6, 6.0, 0.0)
ob_paper_2_001.location = (0.6, 9.0, 0.0)

# ---- collection membership
col_collection.objects.link(ob_paper_1)
col_collection.objects.link(ob_paper_2)
col_collection.objects.link(ob_paper_1_001)
col_collection.objects.link(ob_paper_2_001)

# ---- scene / render settings (as saved in the file)
scene.frame_start = 1; scene.frame_end = 250; scene.frame_set(6)
scene.render.engine = 'BLENDER_EEVEE_NEXT'
bpy.context.view_layer.update()

# ---- added for rendering (the .blend has no active camera and no usable light): camera, sun
cam_auto = bpy.data.cameras.new('AutoCamera')
cam_auto.lens = 50.0
cam_auto.sensor_width = 36.0
cam_auto.clip_end = 1000.0
ob_auto_camera = bpy.data.objects.new('AutoCamera', cam_auto)
scene.collection.objects.link(ob_auto_camera)
ob_auto_camera.location = (10.57, -8.19097, 8.45193)
ob_auto_camera.rotation_euler = (1.09748, -7.21219e-08, 0.694738)
scene.camera = ob_auto_camera
light_auto_sun = bpy.data.lights.new('AutoSun', 'SUN')
light_auto_sun.energy = 3.0
light_auto_sun.angle = 0.0523599
ob_auto_sun = bpy.data.objects.new('AutoSun', light_auto_sun)
scene.collection.objects.link(ob_auto_sun)
ob_auto_sun.rotation_euler = (0.872665, 0.174533, 0.523599)
bpy.context.view_layer.update()
